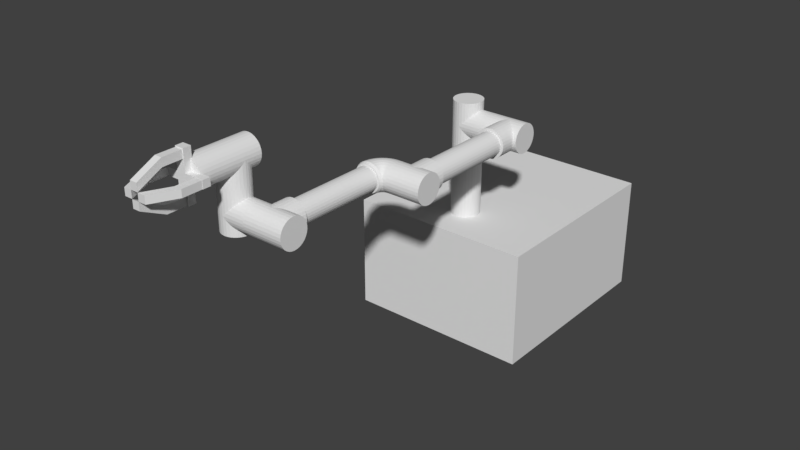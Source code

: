 # Source: robot_2.79.blend  (saved by Blender 2.79.0; exported with 4.5.12 LTS)
import bpy
from mathutils import Matrix  # noqa: F401  (used for matrix-valued properties, if any)

bpy.ops.wm.read_factory_settings(use_empty=True)
scene = bpy.context.scene
scene.name = 'Scene'

# ---- collections
col_collection_1 = bpy.data.collections.new('Collection 1'); scene.collection.children.link(col_collection_1)

# ---- materials (node trees are filled in below, after node groups)
mat_material_001 = bpy.data.materials.new('Material.001')
mat_material_001.alpha_threshold = 0.0
mat_material_001.use_transparent_shadow = False
mat_material_001.specular_color = (0.0, 0.0, 0.0)
mat_material_001.roughness = 0.5

# ---- node groups
ng_auto_smooth = bpy.data.node_groups.new('Auto Smooth', 'GeometryNodeTree')
_s = ng_auto_smooth.interface.new_socket(name='Geometry', in_out='OUTPUT', socket_type='NodeSocketGeometry')
_s = ng_auto_smooth.interface.new_socket(name='Geometry', in_out='INPUT', socket_type='NodeSocketGeometry')
_s = ng_auto_smooth.interface.new_socket(name='Angle', in_out='INPUT', socket_type='NodeSocketFloat')
_s.subtype = 'ANGLE'
_s.min_value = 0.0
_s.max_value = 3.142
ng_auto_smooth.is_modifier = True
_N = ng_auto_smooth.nodes; _L = ng_auto_smooth.links
n0 = _N.new('NodeGroupOutput'); n0.name = 'Group Output'; n0.location = (480, -100)
n1 = _N.new('NodeGroupInput'); n1.name = 'Group Input'; n1.location = (-420, -300)
n2 = _N.new('NodeGroupInput'); n2.name = 'Group Input.001'; n2.location = (-60, -100)
n3 = _N.new('GeometryNodeSetShadeSmooth'); n3.name = 'Set Shade Smooth'; n3.location = (120, -100)
n3.domain = 'EDGE'
n4 = _N.new('GeometryNodeSetShadeSmooth'); n4.name = 'Set Shade Smooth.001'; n4.location = (300, -100)
n5 = _N.new('GeometryNodeInputMeshEdgeAngle'); n5.name = 'Edge Angle'; n5.location = (-420, -220)
n6 = _N.new('GeometryNodeInputEdgeSmooth'); n6.name = 'Is Edge Smooth'; n6.location = (-60, -160)
n7 = _N.new('GeometryNodeInputShadeSmooth'); n7.name = 'Is Face Smooth'; n7.location = (-240, -340)
n8 = _N.new('FunctionNodeBooleanMath'); n8.name = 'Boolean Math'; n8.location = (-60, -220)
n9 = _N.new('FunctionNodeCompare'); n9.name = 'Compare'; n9.location = (-240, -180)
n9.operation = 'LESS_EQUAL'
_L.new(n5.outputs[0], n9.inputs[0])
_L.new(n4.outputs[0], n0.inputs[0])
_L.new(n1.outputs[1], n9.inputs[1])
_L.new(n9.outputs[0], n8.inputs[0])
_L.new(n7.outputs[0], n8.inputs[1])
_L.new(n2.outputs[0], n3.inputs[0])
_L.new(n6.outputs[0], n3.inputs[1])
_L.new(n3.outputs[0], n4.inputs[0])
_L.new(n8.outputs[0], n3.inputs[2])
n0.is_active_output = True

# ---- material node trees

# ---- world
world_world = bpy.data.worlds.new('World'); scene.world = world_world
world_world.color = (0.05088, 0.05088, 0.05088)
world_world.use_sun_shadow = False
world_world.sun_shadow_jitter_overblur = 0.0
world_world.cycles.sampling_method = 'MANUAL'

# ---- meshes
me_cube = bpy.data.meshes.new('Cube')
me_cube.from_pydata([(-0.32, -0.3534, -0.2652), (-0.32, -0.3534, 0.1352), (-0.32, 0.3534, -0.2652), (-0.32, 0.3534, 0.1352), (0.32, -0.3534, -0.2652), (0.32, -0.3534, 0.1352), (0.32, 0.3534, -0.2652), (0.32, 0.3534, 0.1352)], [], [(0, 1, 3, 2), (2, 3, 7, 6), (6, 7, 5, 4), (4, 5, 1, 0), (2, 6, 4, 0), (7, 3, 1, 5)])
me_cube.use_remesh_preserve_volume = False
me_cube.use_remesh_preserve_attributes = False
me_cube.use_mirror_vertex_groups = False
me_cube.update()
me_shape_indexedfaceset_012 = bpy.data.meshes.new('Shape_IndexedFaceSet.012')
me_shape_indexedfaceset_012.from_pydata([(-1.295e-08, 0.05, 0.00296), (9.827e-08, 0.05, 0.4069), (0.0104, 0.04891, 0.00296), (0.0104, 0.04891, 0.4069), (0.02034, 0.04568, 0.00296), (0.02034, 0.04568, 0.4069), (0.02939, 0.04045, 0.00296), (0.02939, 0.04045, 0.4069), (0.03716, 0.03346, 0.00296), (0.03716, 0.03346, 0.4069), (0.0433, 0.025, 0.00296), (0.0433, 0.025, 0.4069), (0.04755, 0.01545, 0.00296), (0.04755, 0.01545, 0.4069), (0.04973, 0.005226, 0.00296), (0.04973, 0.005226, 0.4069), (0.04973, -0.005226, 0.00296), (0.04973, -0.005226, 0.4069), (0.04755, -0.01545, 0.00296), (0.04755, -0.01545, 0.4069), (0.0433, -0.025, 0.00296), (0.0433, -0.025, 0.4069), (0.03716, -0.03346, 0.00296), (0.03716, -0.03346, 0.4069), (0.02939, -0.04045, 0.00296), (0.02939, -0.04045, 0.4069), (0.02034, -0.04568, 0.00296), (0.02034, -0.04568, 0.4069), (0.0104, -0.04891, 0.00296), (0.0104, -0.04891, 0.4069), (1.458e-08, -0.05, 0.00296), (1.258e-07, -0.05, 0.4069), (-0.0104, -0.04891, 0.00296), (-0.0104, -0.04891, 0.4069), (-0.02034, -0.04568, 0.00296), (-0.02034, -0.04568, 0.4069), (-0.02939, -0.04045, 0.00296), (-0.02939, -0.04045, 0.4069), (-0.03716, -0.03346, 0.00296), (-0.03716, -0.03346, 0.4069), (-0.0433, -0.025, 0.00296), (-0.0433, -0.025, 0.4069), (-0.04755, -0.01545, 0.00296), (-0.04755, -0.01545, 0.4069), (-0.04973, -0.005226, 0.00296), (-0.04973, -0.005226, 0.4069), (-0.04973, 0.005226, 0.00296), (-0.04973, 0.005226, 0.4069), (-0.04755, 0.01545, 0.00296), (-0.04755, 0.01545, 0.4069), (-0.0433, 0.025, 0.00296), (-0.0433, 0.025, 0.4069), (-0.03716, 0.03346, 0.00296), (-0.03716, 0.03346, 0.4069), (-0.02939, 0.04045, 0.00296), (-0.02939, 0.04045, 0.4069), (-0.02034, 0.04568, 0.00296), (-0.02034, 0.04568, 0.4069), (-0.0104, 0.04891, 0.00296), (-0.0104, 0.04891, 0.4069), (7.624e-08, 0.05, 0.3269), (0.08013, 0.05, 0.3269), (7.368e-08, 0.04891, 0.3165), (0.08013, 0.04891, 0.3165), (7.183e-08, 0.04568, 0.3066), (0.08013, 0.04568, 0.3066), (7.078e-08, 0.04045, 0.2975), (0.08013, 0.04045, 0.2975), (7.057e-08, 0.03346, 0.2897), (0.08013, 0.03346, 0.2897), (7.12e-08, 0.025, 0.2836), (0.08013, 0.025, 0.2836), (7.266e-08, 0.01545, 0.2793), (0.08013, 0.01545, 0.2793), (7.488e-08, 0.005226, 0.2772), (0.08013, 0.005226, 0.2772), (7.776e-08, -0.005226, 0.2772), (0.08013, -0.005226, 0.2772), (8.117e-08, -0.01545, 0.2793), (0.08013, -0.01545, 0.2793), (8.497e-08, -0.025, 0.2836), (0.08013, -0.025, 0.2836), (8.899e-08, -0.03346, 0.2897), (0.08013, -0.03346, 0.2897), (9.306e-08, -0.04045, 0.2975), (0.08013, -0.04045, 0.2975), (9.699e-08, -0.04568, 0.3066), (0.08013, -0.04568, 0.3066), (1.006e-07, -0.04891, 0.3165), (0.08013, -0.04891, 0.3165), (1.038e-07, -0.05, 0.3269), (0.08013, -0.05, 0.3269), (1.063e-07, -0.04891, 0.3373), (0.08013, -0.04891, 0.3373), (1.082e-07, -0.04568, 0.3472), (0.08013, -0.04568, 0.3472), (1.092e-07, -0.04045, 0.3563), (0.08013, -0.04045, 0.3563), (1.095e-07, -0.03346, 0.364), (0.08013, -0.03346, 0.364), (1.088e-07, -0.025, 0.3702), (0.08013, -0.025, 0.3702), (1.074e-07, -0.01545, 0.3744), (0.08013, -0.01545, 0.3744), (1.051e-07, -0.005226, 0.3766), (0.08013, -0.005226, 0.3766), (1.023e-07, 0.005226, 0.3766), (0.08013, 0.005226, 0.3766), (9.885e-08, 0.01545, 0.3744), (0.08013, 0.01545, 0.3744), (9.505e-08, 0.025, 0.3702), (0.08013, 0.025, 0.3702), (9.103e-08, 0.03346, 0.364), (0.08013, 0.03346, 0.364), (8.697e-08, 0.04045, 0.3563), (0.08013, 0.04045, 0.3563), (8.303e-08, 0.04568, 0.3472), (0.08013, 0.04568, 0.3472), (7.941e-08, 0.04891, 0.3373), (0.08013, 0.04891, 0.3373)], [], [(0, 1, 3, 2), (2, 3, 5, 4), (4, 5, 7, 6), (6, 7, 9, 8), (8, 9, 11, 10), (10, 11, 13, 12), (12, 13, 15, 14), (14, 15, 17, 16), (16, 17, 19, 18), (18, 19, 21, 20), (20, 21, 23, 22), (22, 23, 25, 24), (24, 25, 27, 26), (26, 27, 29, 28), (28, 29, 31, 30), (30, 31, 33, 32), (32, 33, 35, 34), (34, 35, 37, 36), (36, 37, 39, 38), (38, 39, 41, 40), (40, 41, 43, 42), (42, 43, 45, 44), (44, 45, 47, 46), (46, 47, 49, 48), (48, 49, 51, 50), (50, 51, 53, 52), (52, 53, 55, 54), (54, 55, 57, 56), (3, 1, 59, 57, 55, 53, 51, 49, 47, 45, 43, 41, 39, 37, 35, 33, 31, 29, 27, 25, 23, 21, 19, 17, 15, 13, 11, 9, 7, 5), (56, 57, 59, 58), (58, 59, 1, 0), (0, 2, 4, 6, 8, 10, 12, 14, 16, 18, 20, 22, 24, 26, 28, 30, 32, 34, 36, 38, 40, 42, 44, 46, 48, 50, 52, 54, 56, 58), (60, 61, 63, 62), (62, 63, 65, 64), (64, 65, 67, 66), (66, 67, 69, 68), (68, 69, 71, 70), (70, 71, 73, 72), (72, 73, 75, 74), (74, 75, 77, 76), (76, 77, 79, 78), (78, 79, 81, 80), (80, 81, 83, 82), (82, 83, 85, 84), (84, 85, 87, 86), (86, 87, 89, 88), (88, 89, 91, 90), (90, 91, 93, 92), (92, 93, 95, 94), (94, 95, 97, 96), (96, 97, 99, 98), (98, 99, 101, 100), (100, 101, 103, 102), (102, 103, 105, 104), (104, 105, 107, 106), (106, 107, 109, 108), (108, 109, 111, 110), (110, 111, 113, 112), (112, 113, 115, 114), (114, 115, 117, 116), (63, 61, 119, 117, 115, 113, 111, 109, 107, 105, 103, 101, 99, 97, 95, 93, 91, 89, 87, 85, 83, 81, 79, 77, 75, 73, 71, 69, 67, 65), (116, 117, 119, 118), (118, 119, 61, 60), (60, 62, 64, 66, 68, 70, 72, 74, 76, 78, 80, 82, 84, 86, 88, 90, 92, 94, 96, 98, 100, 102, 104, 106, 108, 110, 112, 114, 116, 118)])
me_shape_indexedfaceset_012.materials.append(mat_material_001)
me_shape_indexedfaceset_012.use_remesh_preserve_volume = False
me_shape_indexedfaceset_012.use_remesh_preserve_attributes = False
me_shape_indexedfaceset_012.use_mirror_vertex_groups = False
me_shape_indexedfaceset_012.update()
me_shape_indexedfaceset_013 = bpy.data.meshes.new('Shape_IndexedFaceSet.013')
me_shape_indexedfaceset_013.from_pydata([(-1.377e-08, -1.896e-15, -0.05), (0.14, 3.855e-08, -0.05), (-1.06e-08, -0.0104, -0.04891), (0.14, -0.0104, -0.04891), (-6.978e-09, -0.02034, -0.04568), (0.14, -0.02034, -0.04568), (-3.046e-09, -0.02939, -0.04045), (0.14, -0.02939, -0.04045), (1.019e-09, -0.03716, -0.03346), (0.14, -0.03716, -0.03346), (5.039e-09, -0.0433, -0.025), (0.14, -0.0433, -0.025), (8.84e-09, -0.04755, -0.01545), (0.14, -0.04755, -0.01545), (1.225e-08, -0.04973, -0.005226), (0.14, -0.04973, -0.005226), (1.513e-08, -0.04973, 0.005226), (0.14, -0.04973, 0.005226), (1.735e-08, -0.04755, 0.01545), (0.14, -0.04755, 0.01545), (1.881e-08, -0.0433, 0.025), (0.14, -0.0433, 0.025), (1.944e-08, -0.03716, 0.03346), (0.14, -0.03716, 0.03346), (1.923e-08, -0.02939, 0.04045), (0.14, -0.02939, 0.04045), (1.818e-08, -0.02034, 0.04568), (0.14, -0.02034, 0.04568), (1.633e-08, -0.0104, 0.04891), (0.14, -0.0104, 0.04891), (1.377e-08, 1.896e-15, 0.05), (0.14, 3.855e-08, 0.05), (1.06e-08, 0.0104, 0.04891), (0.14, 0.0104, 0.04891), (6.978e-09, 0.02034, 0.04568), (0.14, 0.02034, 0.04568), (3.046e-09, 0.02939, 0.04045), (0.14, 0.02939, 0.04045), (-1.019e-09, 0.03716, 0.03346), (0.14, 0.03716, 0.03346), (-5.039e-09, 0.0433, 0.025), (0.14, 0.0433, 0.025), (-8.84e-09, 0.04755, 0.01545), (0.14, 0.04755, 0.01545), (-1.225e-08, 0.04973, 0.005226), (0.14, 0.04973, 0.005226), (-1.513e-08, 0.04973, -0.005226), (0.14, 0.04973, -0.005226), (-1.735e-08, 0.04755, -0.01545), (0.14, 0.04755, -0.01545), (-1.881e-08, 0.0433, -0.025), (0.14, 0.0433, -0.025), (-1.944e-08, 0.03716, -0.03346), (0.14, 0.03716, -0.03346), (-1.923e-08, 0.02939, -0.04045), (0.14, 0.02939, -0.04045), (-1.818e-08, 0.02034, -0.04568), (0.14, 0.02034, -0.04568), (-1.633e-08, 0.0104, -0.04891), (0.14, 0.0104, -0.04891), (0.08, 2.203e-08, -0.05), (0.08, -0.102, -0.04089), (0.0696, 1.917e-08, -0.04891), (0.0715, -0.102, -0.04), (0.05966, 1.643e-08, -0.04568), (0.06337, -0.102, -0.03735), (0.05061, 1.394e-08, -0.04045), (0.05597, -0.102, -0.03308), (0.04284, 1.18e-08, -0.03346), (0.04961, -0.102, -0.02736), (0.0367, 1.011e-08, -0.025), (0.04459, -0.102, -0.02044), (0.03245, 8.935e-09, -0.01545), (0.04111, -0.102, -0.01264), (0.03027, 8.336e-09, -0.005226), (0.03934, -0.102, -0.004274), (0.03027, 8.336e-09, 0.005226), (0.03934, -0.102, 0.004274), (0.03245, 8.935e-09, 0.01545), (0.04111, -0.102, 0.01263), (0.0367, 1.011e-08, 0.025), (0.04459, -0.102, 0.02044), (0.04284, 1.18e-08, 0.03346), (0.04961, -0.102, 0.02736), (0.05061, 1.394e-08, 0.04045), (0.05597, -0.102, 0.03308), (0.05966, 1.643e-08, 0.04568), (0.06337, -0.102, 0.03735), (0.0696, 1.917e-08, 0.04891), (0.0715, -0.102, 0.03999), (0.08, 2.203e-08, 0.05), (0.08, -0.102, 0.04089), (0.0904, 2.489e-08, 0.04891), (0.0885, -0.102, 0.03999), (0.1003, 2.763e-08, 0.04568), (0.09663, -0.102, 0.03735), (0.1094, 3.012e-08, 0.04045), (0.104, -0.102, 0.03308), (0.1172, 3.226e-08, 0.03346), (0.1104, -0.102, 0.02736), (0.1233, 3.395e-08, 0.025), (0.1154, -0.102, 0.02044), (0.1276, 3.512e-08, 0.01545), (0.1189, -0.102, 0.01263), (0.1297, 3.572e-08, 0.005226), (0.1207, -0.102, 0.004274), (0.1297, 3.572e-08, -0.005226), (0.1207, -0.102, -0.004274), (0.1276, 3.512e-08, -0.01545), (0.1189, -0.102, -0.01264), (0.1233, 3.395e-08, -0.025), (0.1154, -0.102, -0.02044), (0.1172, 3.226e-08, -0.03346), (0.1104, -0.102, -0.02736), (0.1094, 3.012e-08, -0.04045), (0.104, -0.102, -0.03308), (0.1003, 2.763e-08, -0.04568), (0.09663, -0.102, -0.03735), (0.0904, 2.489e-08, -0.04891), (0.0885, -0.102, -0.04), (0.0696, -0.102, -0.04891), (0.08, -0.102, -0.05), (0.05966, -0.102, -0.04568), (0.05061, -0.102, -0.04045), (0.04284, -0.102, -0.03346), (0.0367, -0.102, -0.025), (0.03245, -0.102, -0.01545), (0.03027, -0.102, -0.005226), (0.03027, -0.102, 0.005226), (0.03245, -0.102, 0.01545), (0.0367, -0.102, 0.025), (0.04284, -0.102, 0.03346), (0.05061, -0.102, 0.04045), (0.05966, -0.102, 0.04568), (0.0696, -0.102, 0.04891), (0.08, -0.102, 0.05), (0.0904, -0.102, 0.04891), (0.1003, -0.102, 0.04568), (0.1094, -0.102, 0.04045), (0.1172, -0.102, 0.03346), (0.1233, -0.102, 0.025), (0.1276, -0.102, 0.01545), (0.1297, -0.102, 0.005226), (0.1297, -0.102, -0.005226), (0.1276, -0.102, -0.01545), (0.1233, -0.102, -0.025), (0.1172, -0.102, -0.03346), (0.1094, -0.102, -0.04045), (0.1003, -0.102, -0.04568), (0.0904, -0.102, -0.04891), (0.0715, -0.402, -0.04), (0.08, -0.402, -0.04089), (0.06337, -0.402, -0.03735), (0.05597, -0.402, -0.03308), (0.04961, -0.402, -0.02736), (0.04459, -0.402, -0.02044), (0.04111, -0.402, -0.01264), (0.03934, -0.402, -0.004274), (0.03934, -0.402, 0.004274), (0.04111, -0.402, 0.01263), (0.04459, -0.402, 0.02044), (0.04961, -0.402, 0.02736), (0.05597, -0.402, 0.03308), (0.06337, -0.402, 0.03735), (0.0715, -0.402, 0.03999), (0.08, -0.402, 0.04089), (0.0885, -0.402, 0.03999), (0.09663, -0.402, 0.03735), (0.104, -0.402, 0.03308), (0.1104, -0.402, 0.02736), (0.1154, -0.402, 0.02044), (0.1189, -0.402, 0.01263), (0.1207, -0.402, 0.004274), (0.1207, -0.402, -0.004274), (0.1189, -0.402, -0.01264), (0.1154, -0.402, -0.02044), (0.1104, -0.402, -0.02736), (0.104, -0.402, -0.03308), (0.09663, -0.402, -0.03735), (0.0885, -0.402, -0.04)], [], [(0, 1, 3, 2), (2, 3, 5, 4), (4, 5, 7, 6), (6, 7, 9, 8), (8, 9, 11, 10), (10, 11, 13, 12), (12, 13, 15, 14), (14, 15, 17, 16), (16, 17, 19, 18), (18, 19, 21, 20), (20, 21, 23, 22), (22, 23, 25, 24), (24, 25, 27, 26), (26, 27, 29, 28), (28, 29, 31, 30), (30, 31, 33, 32), (32, 33, 35, 34), (34, 35, 37, 36), (36, 37, 39, 38), (38, 39, 41, 40), (40, 41, 43, 42), (42, 43, 45, 44), (44, 45, 47, 46), (46, 47, 49, 48), (48, 49, 51, 50), (50, 51, 53, 52), (52, 53, 55, 54), (54, 55, 57, 56), (3, 1, 59, 57, 55, 53, 51, 49, 47, 45, 43, 41, 39, 37, 35, 33, 31, 29, 27, 25, 23, 21, 19, 17, 15, 13, 11, 9, 7, 5), (56, 57, 59, 58), (58, 59, 1, 0), (0, 2, 4, 6, 8, 10, 12, 14, 16, 18, 20, 22, 24, 26, 28, 30, 32, 34, 36, 38, 40, 42, 44, 46, 48, 50, 52, 54, 56, 58), (60, 121, 120, 62), (62, 120, 122, 64), (64, 122, 123, 66), (66, 123, 124, 68), (68, 124, 125, 70), (70, 125, 126, 72), (72, 126, 127, 74), (74, 127, 128, 76), (76, 128, 129, 78), (78, 129, 130, 80), (80, 130, 131, 82), (82, 131, 132, 84), (84, 132, 133, 86), (86, 133, 134, 88), (88, 134, 135, 90), (90, 135, 136, 92), (92, 136, 137, 94), (94, 137, 138, 96), (96, 138, 139, 98), (98, 139, 140, 100), (100, 140, 141, 102), (102, 141, 142, 104), (104, 142, 143, 106), (106, 143, 144, 108), (108, 144, 145, 110), (110, 145, 146, 112), (112, 146, 147, 114), (114, 147, 148, 116), (63, 61, 151, 150), (116, 148, 149, 118), (118, 149, 121, 60), (60, 62, 64, 66, 68, 70, 72, 74, 76, 78, 80, 82, 84, 86, 88, 90, 92, 94, 96, 98, 100, 102, 104, 106, 108, 110, 112, 114, 116, 118), (61, 63, 120, 121), (63, 65, 122, 120), (65, 67, 123, 122), (67, 69, 124, 123), (69, 71, 125, 124), (71, 73, 126, 125), (73, 75, 127, 126), (75, 77, 128, 127), (77, 79, 129, 128), (79, 81, 130, 129), (81, 83, 131, 130), (83, 85, 132, 131), (85, 87, 133, 132), (87, 89, 134, 133), (89, 91, 135, 134), (91, 93, 136, 135), (93, 95, 137, 136), (95, 97, 138, 137), (97, 99, 139, 138), (99, 101, 140, 139), (101, 103, 141, 140), (103, 105, 142, 141), (105, 107, 143, 142), (107, 109, 144, 143), (109, 111, 145, 144), (111, 113, 146, 145), (113, 115, 147, 146), (115, 117, 148, 147), (117, 119, 149, 148), (119, 61, 121, 149), (150, 151, 179, 178, 177, 176, 175, 174, 173, 172, 171, 170, 169, 168, 167, 166, 165, 164, 163, 162, 161, 160, 159, 158, 157, 156, 155, 154, 153, 152), (117, 115, 177, 178), (91, 89, 164, 165), (65, 63, 150, 152), (119, 117, 178, 179), (93, 91, 165, 166), (67, 65, 152, 153), (61, 119, 179, 151), (95, 93, 166, 167), (69, 67, 153, 154), (97, 95, 167, 168), (71, 69, 154, 155), (99, 97, 168, 169), (73, 71, 155, 156), (101, 99, 169, 170), (75, 73, 156, 157), (103, 101, 170, 171), (77, 75, 157, 158), (105, 103, 171, 172), (79, 77, 158, 159), (107, 105, 172, 173), (81, 79, 159, 160), (109, 107, 173, 174), (83, 81, 160, 161), (111, 109, 174, 175), (85, 83, 161, 162), (113, 111, 175, 176), (87, 85, 162, 163), (115, 113, 176, 177), (89, 87, 163, 164)])
me_shape_indexedfaceset_013.materials.append(mat_material_001)
me_shape_indexedfaceset_013.use_remesh_preserve_volume = False
me_shape_indexedfaceset_013.use_remesh_preserve_attributes = False
me_shape_indexedfaceset_013.use_mirror_vertex_groups = False
me_shape_indexedfaceset_013.update()
me_shape_indexedfaceset_014 = bpy.data.meshes.new('Shape_IndexedFaceSet.014')
me_shape_indexedfaceset_014.from_pydata([(0.06018, -0.08012, -0.05), (-0.05791, -0.08013, -0.05), (0.06018, -0.06973, -0.04891), (-0.05791, -0.06973, -0.04891), (0.06018, -0.05979, -0.04568), (-0.05791, -0.05979, -0.04568), (0.06018, -0.05074, -0.04045), (-0.05791, -0.05074, -0.04045), (0.06018, -0.04297, -0.03346), (-0.05791, -0.04297, -0.03346), (0.06018, -0.03682, -0.025), (-0.05791, -0.03682, -0.025), (0.06018, -0.03257, -0.01545), (-0.05791, -0.03257, -0.01545), (0.06018, -0.0304, -0.005226), (-0.05791, -0.0304, -0.005226), (0.06018, -0.0304, 0.005226), (-0.05791, -0.0304, 0.005226), (0.06018, -0.03257, 0.01545), (-0.05791, -0.03257, 0.01545), (0.06018, -0.03682, 0.025), (-0.05791, -0.03682, 0.025), (0.06018, -0.04297, 0.03346), (-0.05791, -0.04297, 0.03346), (0.06018, -0.05074, 0.04045), (-0.05791, -0.05074, 0.04045), (0.06018, -0.05979, 0.04568), (-0.05791, -0.05979, 0.04568), (0.06018, -0.06973, 0.04891), (-0.05791, -0.06973, 0.04891), (0.06018, -0.08012, 0.05), (-0.05791, -0.08013, 0.05), (0.06018, -0.09052, 0.04891), (-0.05791, -0.09052, 0.04891), (0.06018, -0.1005, 0.04568), (-0.05791, -0.1005, 0.04568), (0.06018, -0.1095, 0.04045), (-0.05791, -0.1095, 0.04045), (0.06018, -0.1173, 0.03346), (-0.05791, -0.1173, 0.03346), (0.06018, -0.1234, 0.025), (-0.05791, -0.1234, 0.025), (0.06018, -0.1277, 0.01545), (-0.05791, -0.1277, 0.01545), (0.06018, -0.1299, 0.005226), (-0.05791, -0.1299, 0.005226), (0.06018, -0.1299, -0.005226), (-0.05791, -0.1299, -0.005226), (0.06018, -0.1277, -0.01545), (-0.05791, -0.1277, -0.01545), (0.06018, -0.1234, -0.025), (-0.05791, -0.1234, -0.025), (0.06018, -0.1173, -0.03346), (-0.05791, -0.1173, -0.03346), (0.06018, -0.1095, -0.04045), (-0.05791, -0.1095, -0.04045), (0.06018, -0.1005, -0.04568), (-0.05791, -0.1005, -0.04568), (0.06018, -0.09052, -0.04891), (-0.05791, -0.09052, -0.04891), (8.295e-09, -0.08013, -0.05), (-1.377e-08, -1.896e-15, -0.05), (0.0104, -0.08013, -0.04891), (0.0104, 2.863e-09, -0.04891), (0.02034, -0.08012, -0.04568), (0.02034, 5.6e-09, -0.04568), (0.02939, -0.08012, -0.04045), (0.02939, 8.092e-09, -0.04045), (0.03716, -0.08012, -0.03346), (0.03716, 1.023e-08, -0.03346), (0.0433, -0.08012, -0.025), (0.0433, 1.192e-08, -0.025), (0.04755, -0.08012, -0.01545), (0.04755, 1.309e-08, -0.01545), (0.04973, -0.08012, -0.005226), (0.04973, 1.369e-08, -0.005226), (0.04973, -0.08012, 0.005226), (0.04973, 1.369e-08, 0.005226), (0.04755, -0.08012, 0.01545), (0.04755, 1.309e-08, 0.01545), (0.0433, -0.08012, 0.025), (0.0433, 1.192e-08, 0.025), (0.03716, -0.08012, 0.03346), (0.03716, 1.023e-08, 0.03346), (0.02939, -0.08012, 0.04045), (0.02939, 8.092e-09, 0.04045), (0.02034, -0.08012, 0.04568), (0.02034, 5.6e-09, 0.04568), (0.0104, -0.08013, 0.04891), (0.0104, 2.863e-09, 0.04891), (3.583e-08, -0.08013, 0.05), (1.377e-08, 1.896e-15, 0.05), (-0.0104, -0.08013, 0.04891), (-0.0104, -2.863e-09, 0.04891), (-0.02034, -0.08013, 0.04568), (-0.02034, -5.6e-09, 0.04568), (-0.02939, -0.08013, 0.04045), (-0.02939, -8.092e-09, 0.04045), (-0.03716, -0.08013, 0.03346), (-0.03716, -1.023e-08, 0.03346), (-0.0433, -0.08013, 0.025), (-0.0433, -1.192e-08, 0.025), (-0.04755, -0.08013, 0.01545), (-0.04755, -1.309e-08, 0.01545), (-0.04973, -0.08013, 0.005226), (-0.04973, -1.369e-08, 0.005226), (-0.04973, -0.08013, -0.005226), (-0.04973, -1.369e-08, -0.005226), (-0.04755, -0.08013, -0.01545), (-0.04755, -1.309e-08, -0.01545), (-0.0433, -0.08013, -0.025), (-0.0433, -1.192e-08, -0.025), (-0.03716, -0.08013, -0.03346), (-0.03716, -1.023e-08, -0.03346), (-0.02939, -0.08013, -0.04045), (-0.02939, -8.092e-09, -0.04045), (-0.02034, -0.08013, -0.04568), (-0.02034, -5.6e-09, -0.04568), (-0.0104, -0.08013, -0.04891), (-0.0104, -2.863e-09, -0.04891)], [], [(0, 1, 3, 2), (2, 3, 5, 4), (4, 5, 7, 6), (6, 7, 9, 8), (8, 9, 11, 10), (10, 11, 13, 12), (12, 13, 15, 14), (14, 15, 17, 16), (16, 17, 19, 18), (18, 19, 21, 20), (20, 21, 23, 22), (22, 23, 25, 24), (24, 25, 27, 26), (26, 27, 29, 28), (28, 29, 31, 30), (30, 31, 33, 32), (32, 33, 35, 34), (34, 35, 37, 36), (36, 37, 39, 38), (38, 39, 41, 40), (40, 41, 43, 42), (42, 43, 45, 44), (44, 45, 47, 46), (46, 47, 49, 48), (48, 49, 51, 50), (50, 51, 53, 52), (52, 53, 55, 54), (54, 55, 57, 56), (3, 1, 59, 57, 55, 53, 51, 49, 47, 45, 43, 41, 39, 37, 35, 33, 31, 29, 27, 25, 23, 21, 19, 17, 15, 13, 11, 9, 7, 5), (56, 57, 59, 58), (58, 59, 1, 0), (0, 2, 4, 6, 8, 10, 12, 14, 16, 18, 20, 22, 24, 26, 28, 30, 32, 34, 36, 38, 40, 42, 44, 46, 48, 50, 52, 54, 56, 58), (60, 61, 63, 62), (62, 63, 65, 64), (64, 65, 67, 66), (66, 67, 69, 68), (68, 69, 71, 70), (70, 71, 73, 72), (72, 73, 75, 74), (74, 75, 77, 76), (76, 77, 79, 78), (78, 79, 81, 80), (80, 81, 83, 82), (82, 83, 85, 84), (84, 85, 87, 86), (86, 87, 89, 88), (88, 89, 91, 90), (90, 91, 93, 92), (92, 93, 95, 94), (94, 95, 97, 96), (96, 97, 99, 98), (98, 99, 101, 100), (100, 101, 103, 102), (102, 103, 105, 104), (104, 105, 107, 106), (106, 107, 109, 108), (108, 109, 111, 110), (110, 111, 113, 112), (112, 113, 115, 114), (114, 115, 117, 116), (63, 61, 119, 117, 115, 113, 111, 109, 107, 105, 103, 101, 99, 97, 95, 93, 91, 89, 87, 85, 83, 81, 79, 77, 75, 73, 71, 69, 67, 65), (116, 117, 119, 118), (118, 119, 61, 60), (60, 62, 64, 66, 68, 70, 72, 74, 76, 78, 80, 82, 84, 86, 88, 90, 92, 94, 96, 98, 100, 102, 104, 106, 108, 110, 112, 114, 116, 118)])
me_shape_indexedfaceset_014.materials.append(mat_material_001)
me_shape_indexedfaceset_014.use_remesh_preserve_volume = False
me_shape_indexedfaceset_014.use_remesh_preserve_attributes = False
me_shape_indexedfaceset_014.use_mirror_vertex_groups = False
me_shape_indexedfaceset_014.update()
me_shape_indexedfaceset_015 = bpy.data.meshes.new('Shape_IndexedFaceSet.015')
me_shape_indexedfaceset_015.from_pydata([(-0.01267, 0.05, 3.488e-09), (-1.377e-08, 0.05, 1.896e-15), (-0.01267, 0.04891, -0.0104), (-1.633e-08, 0.04891, -0.0104), (-0.01267, 0.04568, -0.02034), (-1.818e-08, 0.04568, -0.02034), (-0.01267, 0.04045, -0.02939), (-1.923e-08, 0.04045, -0.02939), (-0.01267, 0.03346, -0.03716), (-1.944e-08, 0.03346, -0.03716), (-0.01267, 0.025, -0.0433), (-1.881e-08, 0.025, -0.0433), (-0.01267, 0.01545, -0.04755), (-1.735e-08, 0.01545, -0.04755), (-0.01267, 0.005226, -0.04973), (-1.513e-08, 0.005226, -0.04973), (-0.01267, -0.005226, -0.04973), (-1.225e-08, -0.005226, -0.04973), (-0.01267, -0.01545, -0.04755), (-8.84e-09, -0.01545, -0.04755), (-0.01267, -0.025, -0.0433), (-5.039e-09, -0.025, -0.0433), (-0.01267, -0.03346, -0.03716), (-1.019e-09, -0.03346, -0.03716), (-0.01267, -0.04045, -0.02939), (3.046e-09, -0.04045, -0.02939), (-0.01267, -0.04568, -0.02034), (6.978e-09, -0.04568, -0.02034), (-0.01267, -0.04891, -0.0104), (1.06e-08, -0.04891, -0.0104), (-0.01267, -0.05, 3.488e-09), (1.377e-08, -0.05, -1.896e-15), (-0.01267, -0.04891, 0.0104), (1.633e-08, -0.04891, 0.0104), (-0.01267, -0.04568, 0.02034), (1.818e-08, -0.04568, 0.02034), (-0.01267, -0.04045, 0.02939), (1.923e-08, -0.04045, 0.02939), (-0.01267, -0.03346, 0.03716), (1.944e-08, -0.03346, 0.03716), (-0.01267, -0.025, 0.0433), (1.881e-08, -0.025, 0.0433), (-0.01267, -0.01545, 0.04755), (1.735e-08, -0.01545, 0.04755), (-0.01267, -0.005226, 0.04973), (1.513e-08, -0.005226, 0.04973), (-0.01267, 0.005226, 0.04973), (1.225e-08, 0.005226, 0.04973), (-0.01267, 0.01545, 0.04755), (8.84e-09, 0.01545, 0.04755), (-0.01267, 0.025, 0.0433), (5.039e-09, 0.025, 0.0433), (-0.01267, 0.03346, 0.03716), (1.019e-09, 0.03346, 0.03716), (-0.01267, 0.04045, 0.02939), (-3.046e-09, 0.04045, 0.02939), (-0.01267, 0.04568, 0.02034), (-6.978e-09, 0.04568, 0.02034), (-0.01267, 0.04891, 0.0104), (-1.06e-08, 0.04891, 0.0104), (-0.02572, 0.04914, 7.082e-09), (-0.02558, 0.04806, -0.0104), (-0.02516, 0.04486, -0.02034), (-0.02447, 0.03968, -0.02939), (-0.02356, 0.03274, -0.03716), (-0.02246, 0.02436, -0.0433), (-0.02121, 0.01489, -0.04755), (-0.01988, 0.004754, -0.04973), (-0.01851, -0.005609, -0.04973), (-0.01718, -0.01575, -0.04755), (-0.01593, -0.02521, -0.0433), (-0.01483, -0.0336, -0.03716), (-0.01391, -0.04053, -0.02939), (-0.01323, -0.04571, -0.02034), (-0.01281, -0.04892, -0.0104), (-0.01267, -0.05, 3.488e-09), (-0.01281, -0.04892, 0.0104), (-0.01323, -0.04571, 0.02034), (-0.01391, -0.04053, 0.02939), (-0.01483, -0.0336, 0.03716), (-0.01593, -0.02521, 0.0433), (-0.01718, -0.01575, 0.04755), (-0.01851, -0.005609, 0.04973), (-0.01988, 0.004754, 0.04973), (-0.02121, 0.01489, 0.04755), (-0.02246, 0.02436, 0.0433), (-0.02356, 0.03274, 0.03716), (-0.02447, 0.03968, 0.02939), (-0.02516, 0.04486, 0.02034), (-0.02558, 0.04806, 0.0104), (-0.03855, 0.04659, 1.062e-08), (-0.03827, 0.04554, -0.0104), (-0.03743, 0.04242, -0.02034), (-0.03608, 0.03737, -0.02939), (-0.03427, 0.03061, -0.03716), (-0.03208, 0.02244, -0.0433), (-0.02961, 0.01322, -0.04755), (-0.02696, 0.003345, -0.04973), (-0.02426, -0.006752, -0.04973), (-0.02161, -0.01663, -0.04755), (-0.01914, -0.02585, -0.0433), (-0.01695, -0.03402, -0.03716), (-0.01514, -0.04078, -0.02939), (-0.01379, -0.04583, -0.02034), (-0.01295, -0.04895, -0.0104), (-0.01267, -0.05, 3.488e-09), (-0.01295, -0.04895, 0.0104), (-0.01379, -0.04583, 0.02034), (-0.01514, -0.04078, 0.02939), (-0.01695, -0.03402, 0.03716), (-0.01914, -0.02585, 0.0433), (-0.02161, -0.01663, 0.04755), (-0.02426, -0.006752, 0.04973), (-0.02696, 0.003345, 0.04973), (-0.02961, 0.01322, 0.04755), (-0.03208, 0.02244, 0.0433), (-0.03427, 0.03061, 0.03716), (-0.03608, 0.03737, 0.02939), (-0.03743, 0.04242, 0.02034), (-0.03827, 0.04554, 0.0104), (-0.05094, 0.04239, 1.403e-08), (-0.05052, 0.04138, -0.0104), (-0.04928, 0.03839, -0.02034), (-0.04728, 0.03357, -0.02939), (-0.04461, 0.0271, -0.03716), (-0.04137, 0.01929, -0.0433), (-0.03772, 0.01047, -0.04755), (-0.0338, 0.001023, -0.04973), (-0.0298, -0.008635, -0.04973), (-0.02589, -0.01808, -0.04755), (-0.02224, -0.0269, -0.0433), (-0.019, -0.03472, -0.03716), (-0.01632, -0.04118, -0.02939), (-0.01432, -0.04601, -0.02034), (-0.01309, -0.04899, -0.0104), (-0.01267, -0.05, 3.488e-09), (-0.01309, -0.04899, 0.0104), (-0.01432, -0.04601, 0.02034), (-0.01632, -0.04118, 0.02939), (-0.019, -0.03472, 0.03716), (-0.02223, -0.0269, 0.0433), (-0.02589, -0.01808, 0.04755), (-0.0298, -0.008635, 0.04973), (-0.0338, 0.001023, 0.04973), (-0.03771, 0.01047, 0.04755), (-0.04137, 0.01929, 0.0433), (-0.0446, 0.0271, 0.03716), (-0.04728, 0.03357, 0.02939), (-0.04928, 0.03839, 0.02034), (-0.05052, 0.04138, 0.0104), (-0.06267, 0.0366, 1.726e-08), (-0.06212, 0.03566, -0.0104), (-0.06051, 0.03286, -0.02034), (-0.05789, 0.02833, -0.02939), (-0.0544, 0.02228, -0.03716), (-0.05017, 0.01495, -0.0433), (-0.04539, 0.006682, -0.04755), (-0.04028, -0.002172, -0.04973), (-0.03506, -0.01123, -0.04973), (-0.02994, -0.02008, -0.04755), (-0.02517, -0.02835, -0.0433), (-0.02094, -0.03567, -0.03716), (-0.01744, -0.04173, -0.02939), (-0.01483, -0.04626, -0.02034), (-0.01321, -0.04905, -0.0104), (-0.01267, -0.05, 3.488e-09), (-0.01321, -0.04905, 0.0104), (-0.01483, -0.04626, 0.02034), (-0.01744, -0.04173, 0.02939), (-0.02094, -0.03567, 0.03716), (-0.02517, -0.02835, 0.0433), (-0.02994, -0.02008, 0.04755), (-0.03505, -0.01123, 0.04973), (-0.04028, -0.002172, 0.04973), (-0.04539, 0.006682, 0.04755), (-0.05017, 0.01495, 0.0433), (-0.0544, 0.02228, 0.03716), (-0.05789, 0.02833, 0.02939), (-0.06051, 0.03286, 0.02034), (-0.06212, 0.03566, 0.0104), (-0.07354, 0.02933, 2.025e-08), (-0.07288, 0.02847, -0.0104), (-0.07091, 0.02591, -0.02034), (-0.06773, 0.02176, -0.02939), (-0.06347, 0.01621, -0.03716), (-0.05833, 0.009502, -0.0433), (-0.05251, 0.001926, -0.04755), (-0.04629, -0.006186, -0.04973), (-0.03992, -0.01448, -0.04973), (-0.0337, -0.02259, -0.04755), (-0.02789, -0.03017, -0.0433), (-0.02274, -0.03688, -0.03716), (-0.01848, -0.04242, -0.02939), (-0.0153, -0.04657, -0.02034), (-0.01333, -0.04913, -0.0104), (-0.01267, -0.05, 3.488e-09), (-0.01333, -0.04913, 0.0104), (-0.0153, -0.04657, 0.02034), (-0.01848, -0.04242, 0.02939), (-0.02274, -0.03688, 0.03716), (-0.02789, -0.03017, 0.0433), (-0.0337, -0.02259, 0.04755), (-0.03992, -0.01448, 0.04973), (-0.04629, -0.006186, 0.04973), (-0.05251, 0.001926, 0.04755), (-0.05832, 0.009502, 0.0433), (-0.06347, 0.01621, 0.03716), (-0.06773, 0.02176, 0.02939), (-0.07091, 0.02591, 0.02034), (-0.07288, 0.02847, 0.0104), (-0.08338, 0.02071, 2.296e-08), (-0.08261, 0.01994, -0.0104), (-0.08032, 0.01765, -0.02034), (-0.07663, 0.01396, -0.02939), (-0.07168, 0.009013, -0.03716), (-0.0657, 0.003033, -0.0433), (-0.05895, -0.003719, -0.04755), (-0.05172, -0.01095, -0.04973), (-0.04433, -0.01834, -0.04973), (-0.0371, -0.02557, -0.04755), (-0.03035, -0.03232, -0.0433), (-0.02437, -0.0383, -0.03716), (-0.01942, -0.04325, -0.02939), (-0.01572, -0.04694, -0.02034), (-0.01344, -0.04923, -0.0104), (-0.01267, -0.05, 3.488e-09), (-0.01344, -0.04923, 0.0104), (-0.01572, -0.04694, 0.02034), (-0.01942, -0.04325, 0.02939), (-0.02437, -0.0383, 0.03716), (-0.03035, -0.03232, 0.0433), (-0.0371, -0.02557, 0.04755), (-0.04433, -0.01834, 0.04973), (-0.05172, -0.01095, 0.04973), (-0.05895, -0.003719, 0.04755), (-0.0657, 0.003033, 0.0433), (-0.07168, 0.009013, 0.03716), (-0.07663, 0.01396, 0.02939), (-0.08032, 0.01765, 0.02034), (-0.08261, 0.01994, 0.0104), (-0.092, 0.01088, 2.533e-08), (-0.09114, 0.01021, -0.0104), (-0.08857, 0.008245, -0.02034), (-0.08443, 0.005063, -0.02939), (-0.07888, 0.000805, -0.03716), (-0.07217, -0.004343, -0.0433), (-0.06459, -0.01016, -0.04755), (-0.05648, -0.01638, -0.04973), (-0.04819, -0.02274, -0.04973), (-0.04008, -0.02897, -0.04755), (-0.0325, -0.03478, -0.0433), (-0.02579, -0.03993, -0.03716), (-0.02024, -0.04419, -0.02939), (-0.0161, -0.04737, -0.02034), (-0.01353, -0.04934, -0.0104), (-0.01267, -0.05, 3.488e-09), (-0.01353, -0.04934, 0.0104), (-0.0161, -0.04737, 0.02034), (-0.02024, -0.04419, 0.02939), (-0.02579, -0.03993, 0.03716), (-0.0325, -0.03478, 0.0433), (-0.04008, -0.02897, 0.04755), (-0.04819, -0.02274, 0.04973), (-0.05648, -0.01638, 0.04973), (-0.06459, -0.01016, 0.04755), (-0.07217, -0.004343, 0.0433), (-0.07888, 0.000805, 0.03716), (-0.08443, 0.005063, 0.02939), (-0.08857, 0.008245, 0.02034), (-0.09114, 0.01021, 0.0104), (-0.09927, -2.733e-08, 2.733e-08), (-0.09832, -0.000546, -0.0104), (-0.09553, -0.002161, -0.02034), (-0.091, -0.004774, -0.02939), (-0.08494, -0.008272, -0.03716), (-0.07762, -0.0125, -0.0433), (-0.06935, -0.01727, -0.04755), (-0.0605, -0.02239, -0.04973), (-0.05144, -0.02761, -0.04973), (-0.04259, -0.03273, -0.04755), (-0.03432, -0.0375, -0.0433), (-0.02699, -0.04173, -0.03716), (-0.02094, -0.04523, -0.02939), (-0.01641, -0.04784, -0.02034), (-0.01361, -0.04945, -0.0104), (-0.01267, -0.05, 3.488e-09), (-0.01361, -0.04945, 0.0104), (-0.01641, -0.04784, 0.02034), (-0.02094, -0.04523, 0.02939), (-0.02699, -0.04173, 0.03716), (-0.03432, -0.0375, 0.0433), (-0.04259, -0.03273, 0.04755), (-0.05144, -0.02761, 0.04973), (-0.06049, -0.02239, 0.04973), (-0.06935, -0.01727, 0.04755), (-0.07762, -0.0125, 0.0433), (-0.08494, -0.008272, 0.03716), (-0.091, -0.004774, 0.02939), (-0.09553, -0.002161, 0.02034), (-0.09832, -0.000546, 0.0104), (-0.1051, -0.01173, 2.893e-08), (-0.104, -0.01215, -0.0104), (-0.1011, -0.01339, -0.02034), (-0.09623, -0.01539, -0.02939), (-0.08977, -0.01806, -0.03716), (-0.08196, -0.0213, -0.0433), (-0.07314, -0.02495, -0.04755), (-0.06369, -0.02887, -0.04973), (-0.05403, -0.03287, -0.04973), (-0.04459, -0.03678, -0.04755), (-0.03576, -0.04043, -0.0433), (-0.02795, -0.04367, -0.03716), (-0.02149, -0.04635, -0.02939), (-0.01666, -0.04835, -0.02034), (-0.01368, -0.04958, -0.0104), (-0.01267, -0.05, 3.488e-09), (-0.01368, -0.04958, 0.0104), (-0.01666, -0.04835, 0.02034), (-0.02149, -0.04635, 0.02939), (-0.02795, -0.04367, 0.03716), (-0.03576, -0.04043, 0.0433), (-0.04459, -0.03678, 0.04755), (-0.05403, -0.03287, 0.04973), (-0.06369, -0.02887, 0.04973), (-0.07314, -0.02495, 0.04755), (-0.08196, -0.0213, 0.0433), (-0.08977, -0.01806, 0.03716), (-0.09623, -0.01539, 0.02939), (-0.1011, -0.01339, 0.02034), (-0.104, -0.01215, 0.0104), (-0.1093, -0.02412, 3.009e-08), (-0.1082, -0.0244, -0.0104), (-0.1051, -0.02524, -0.02034), (-0.1, -0.02659, -0.02939), (-0.09328, -0.0284, -0.03716), (-0.08511, -0.03059, -0.0433), (-0.07589, -0.03306, -0.04755), (-0.06601, -0.03571, -0.04973), (-0.05592, -0.03841, -0.04973), (-0.04604, -0.04106, -0.04755), (-0.03682, -0.04353, -0.0433), (-0.02865, -0.04572, -0.03716), (-0.02189, -0.04753, -0.02939), (-0.01684, -0.04888, -0.02034), (-0.01372, -0.04972, -0.0104), (-0.01267, -0.05, 3.488e-09), (-0.01372, -0.04972, 0.0104), (-0.01684, -0.04888, 0.02034), (-0.02189, -0.04753, 0.02939), (-0.02865, -0.04572, 0.03716), (-0.03682, -0.04353, 0.0433), (-0.04604, -0.04106, 0.04755), (-0.05592, -0.03841, 0.04973), (-0.06601, -0.03571, 0.04973), (-0.07589, -0.03306, 0.04755), (-0.08511, -0.03059, 0.0433), (-0.09328, -0.0284, 0.03716), (-0.1, -0.02659, 0.02939), (-0.1051, -0.02524, 0.02034), (-0.1082, -0.0244, 0.0104), (-0.1118, -0.03695, 3.079e-08), (-0.1107, -0.03709, -0.0104), (-0.1075, -0.03751, -0.02034), (-0.1023, -0.03819, -0.02939), (-0.09541, -0.03911, -0.03716), (-0.08703, -0.04021, -0.0433), (-0.07756, -0.04146, -0.04755), (-0.06742, -0.04279, -0.04973), (-0.05706, -0.04416, -0.04973), (-0.04692, -0.04549, -0.04755), (-0.03745, -0.04674, -0.0433), (-0.02907, -0.04784, -0.03716), (-0.02213, -0.04875, -0.02939), (-0.01695, -0.04944, -0.02034), (-0.01375, -0.04986, -0.0104), (-0.01267, -0.05, 3.488e-09), (-0.01375, -0.04986, 0.0104), (-0.01695, -0.04944, 0.02034), (-0.02213, -0.04875, 0.02939), (-0.02907, -0.04784, 0.03716), (-0.03745, -0.04674, 0.0433), (-0.04692, -0.04549, 0.04755), (-0.05706, -0.04416, 0.04973), (-0.06742, -0.04279, 0.04973), (-0.07756, -0.04146, 0.04755), (-0.08703, -0.04021, 0.0433), (-0.09541, -0.03911, 0.03716), (-0.1023, -0.03819, 0.02939), (-0.1075, -0.03751, 0.02034), (-0.1107, -0.03709, 0.0104), (-0.1127, -0.05, 3.102e-08), (-0.1116, -0.05, -0.0104), (-0.1083, -0.05, -0.02034), (-0.1031, -0.05, -0.02939), (-0.09612, -0.05, -0.03716), (-0.08767, -0.05, -0.0433), (-0.07812, -0.05, -0.04755), (-0.06789, -0.05, -0.04973), (-0.05744, -0.05, -0.04973), (-0.04722, -0.05, -0.04755), (-0.03767, -0.05, -0.0433), (-0.02921, -0.05, -0.03716), (-0.02222, -0.05, -0.02939), (-0.01699, -0.05, -0.02034), (-0.01376, -0.05, -0.0104), (-0.01267, -0.05, 3.488e-09), (-0.01376, -0.05, 0.0104), (-0.01699, -0.05, 0.02034), (-0.02222, -0.05, 0.02939), (-0.02921, -0.05, 0.03716), (-0.03767, -0.05, 0.0433), (-0.04722, -0.05, 0.04755), (-0.05744, -0.05, 0.04973), (-0.06789, -0.05, 0.04973), (-0.07812, -0.05, 0.04755), (-0.08767, -0.05, 0.0433), (-0.09612, -0.05, 0.03716), (-0.1031, -0.05, 0.02939), (-0.1083, -0.05, 0.02034), (-0.1116, -0.05, 0.0104), (-0.1086, -0.05811, 2.99e-08), (-0.1076, -0.05811, -0.00955), (-0.1046, -0.05811, -0.01868), (-0.09983, -0.05811, -0.027), (-0.0934, -0.05811, -0.03413), (-0.08563, -0.05811, -0.03978), (-0.07686, -0.05811, -0.04368), (-0.06747, -0.05811, -0.04568), (-0.05787, -0.05811, -0.04568), (-0.04847, -0.05811, -0.04368), (-0.0397, -0.05811, -0.03978), (-0.03193, -0.05811, -0.03413), (-0.02551, -0.05811, -0.027), (-0.02071, -0.05811, -0.01868), (-0.01774, -0.05811, -0.00955), (-0.01674, -0.05811, 4.609e-09), (-0.01774, -0.05811, 0.00955), (-0.02071, -0.05811, 0.01868), (-0.02551, -0.05811, 0.027), (-0.03193, -0.05811, 0.03413), (-0.0397, -0.05811, 0.03978), (-0.04847, -0.05811, 0.04368), (-0.05787, -0.05811, 0.04568), (-0.06747, -0.05811, 0.04568), (-0.07686, -0.05811, 0.04368), (-0.08563, -0.05811, 0.03978), (-0.0934, -0.05811, 0.03413), (-0.09983, -0.05811, 0.027), (-0.1046, -0.05811, 0.01868), (-0.1076, -0.05811, 0.00955), (-0.1022, -0.05811, 2.814e-08), (-0.1013, -0.05811, -0.008221), (-0.09879, -0.05811, -0.01608), (-0.09466, -0.05811, -0.02324), (-0.08913, -0.05811, -0.02938), (-0.08244, -0.05811, -0.03424), (-0.07489, -0.05811, -0.03761), (-0.0668, -0.05811, -0.03932), (-0.05853, -0.05811, -0.03932), (-0.05045, -0.05811, -0.03761), (-0.0429, -0.05811, -0.03424), (-0.03621, -0.05811, -0.02938), (-0.03068, -0.05811, -0.02324), (-0.02654, -0.05811, -0.01608), (-0.02399, -0.05811, -0.008221), (-0.02313, -0.05811, 6.368e-09), (-0.02399, -0.05811, 0.008221), (-0.02654, -0.05811, 0.01608), (-0.03068, -0.05811, 0.02324), (-0.03621, -0.05811, 0.02939), (-0.0429, -0.05811, 0.03424), (-0.05045, -0.05811, 0.03761), (-0.05853, -0.05811, 0.03932), (-0.0668, -0.05811, 0.03932), (-0.07489, -0.05811, 0.03761), (-0.08244, -0.05811, 0.03424), (-0.08913, -0.05811, 0.02939), (-0.09466, -0.05811, 0.02324), (-0.09879, -0.05811, 0.01608), (-0.1013, -0.05811, 0.008221), (-0.1022, -0.3581, 2.814e-08), (-0.1013, -0.3581, -0.008221), (-0.1013, -0.3581, 0.008221), (-0.09879, -0.3581, -0.01608), (-0.09466, -0.3581, -0.02324), (-0.08913, -0.3581, -0.02938), (-0.08244, -0.3581, -0.03424), (-0.07489, -0.3581, -0.03761), (-0.0668, -0.3581, -0.03932), (-0.05853, -0.3581, -0.03932), (-0.05045, -0.3581, -0.03761), (-0.0429, -0.3581, -0.03424), (-0.03621, -0.3581, -0.02938), (-0.03068, -0.3581, -0.02324), (-0.02654, -0.3581, -0.01608), (-0.02399, -0.3581, -0.008221), (-0.02313, -0.3581, 6.368e-09), (-0.02399, -0.3581, 0.008221), (-0.02654, -0.3581, 0.01608), (-0.03068, -0.3581, 0.02324), (-0.03621, -0.3581, 0.02939), (-0.0429, -0.3581, 0.03424), (-0.05045, -0.3581, 0.03761), (-0.05853, -0.3581, 0.03932), (-0.0668, -0.3581, 0.03932), (-0.07489, -0.3581, 0.03761), (-0.08244, -0.3581, 0.03424), (-0.08913, -0.3581, 0.02939), (-0.09466, -0.3581, 0.02324), (-0.09879, -0.3581, 0.01608)], [], [(0, 1, 3, 2), (2, 3, 5, 4), (4, 5, 7, 6), (6, 7, 9, 8), (8, 9, 11, 10), (10, 11, 13, 12), (12, 13, 15, 14), (14, 15, 17, 16), (16, 17, 19, 18), (18, 19, 21, 20), (20, 21, 23, 22), (22, 23, 25, 24), (24, 25, 27, 26), (26, 27, 29, 28), (28, 29, 31, 30), (30, 31, 33, 32), (32, 33, 35, 34), (34, 35, 37, 36), (36, 37, 39, 38), (38, 39, 41, 40), (40, 41, 43, 42), (42, 43, 45, 44), (44, 45, 47, 46), (46, 47, 49, 48), (48, 49, 51, 50), (50, 51, 53, 52), (52, 53, 55, 54), (54, 55, 57, 56), (3, 1, 59, 57, 55, 53, 51, 49, 47, 45, 43, 41, 39, 37, 35, 33, 31, 29, 27, 25, 23, 21, 19, 17, 15, 13, 11, 9, 7, 5), (56, 57, 59, 58), (58, 59, 1, 0), (8, 10, 65, 64), (63, 64, 94, 93), (26, 28, 74, 73), (44, 46, 83, 82), (0, 2, 61, 60), (18, 20, 70, 69), (36, 38, 79, 78), (54, 56, 88, 87), (10, 12, 66, 65), (28, 30, 75, 74), (46, 48, 84, 83), (2, 4, 62, 61), (20, 22, 71, 70), (38, 40, 80, 79), (56, 58, 89, 88), (12, 14, 67, 66), (30, 32, 76, 75), (48, 50, 85, 84), (4, 6, 63, 62), (22, 24, 72, 71), (40, 42, 81, 80), (58, 0, 60, 89), (14, 16, 68, 67), (32, 34, 77, 76), (50, 52, 86, 85), (6, 8, 64, 63), (24, 26, 73, 72), (42, 44, 82, 81), (16, 18, 69, 68), (34, 36, 78, 77), (52, 54, 87, 86), (100, 101, 131, 130), (77, 78, 108, 107), (64, 65, 95, 94), (78, 79, 109, 108), (65, 66, 96, 95), (79, 80, 110, 109), (66, 67, 97, 96), (80, 81, 111, 110), (67, 68, 98, 97), (81, 82, 112, 111), (68, 69, 99, 98), (82, 83, 113, 112), (69, 70, 100, 99), (83, 84, 114, 113), (70, 71, 101, 100), (84, 85, 115, 114), (71, 72, 102, 101), (85, 86, 116, 115), (72, 73, 103, 102), (86, 87, 117, 116), (73, 74, 104, 103), (60, 61, 91, 90), (87, 88, 118, 117), (74, 75, 105, 104), (61, 62, 92, 91), (88, 89, 119, 118), (75, 76, 106, 105), (62, 63, 93, 92), (89, 60, 90, 119), (76, 77, 107, 106), (137, 138, 168, 167), (114, 115, 145, 144), (101, 102, 132, 131), (115, 116, 146, 145), (102, 103, 133, 132), (116, 117, 147, 146), (103, 104, 134, 133), (90, 91, 121, 120), (117, 118, 148, 147), (104, 105, 135, 134), (91, 92, 122, 121), (118, 119, 149, 148), (105, 106, 136, 135), (92, 93, 123, 122), (119, 90, 120, 149), (106, 107, 137, 136), (93, 94, 124, 123), (107, 108, 138, 137), (94, 95, 125, 124), (108, 109, 139, 138), (95, 96, 126, 125), (109, 110, 140, 139), (96, 97, 127, 126), (110, 111, 141, 140), (97, 98, 128, 127), (111, 112, 142, 141), (98, 99, 129, 128), (112, 113, 143, 142), (99, 100, 130, 129), (113, 114, 144, 143), (174, 175, 205, 204), (124, 125, 155, 154), (138, 139, 169, 168), (125, 126, 156, 155), (139, 140, 170, 169), (126, 127, 157, 156), (140, 141, 171, 170), (127, 128, 158, 157), (141, 142, 172, 171), (128, 129, 159, 158), (142, 143, 173, 172), (129, 130, 160, 159), (143, 144, 174, 173), (130, 131, 161, 160), (144, 145, 175, 174), (131, 132, 162, 161), (145, 146, 176, 175), (132, 133, 163, 162), (146, 147, 177, 176), (133, 134, 164, 163), (120, 121, 151, 150), (147, 148, 178, 177), (134, 135, 165, 164), (121, 122, 152, 151), (148, 149, 179, 178), (135, 136, 166, 165), (122, 123, 153, 152), (149, 120, 150, 179), (136, 137, 167, 166), (123, 124, 154, 153), (184, 185, 215, 214), (161, 162, 192, 191), (175, 176, 206, 205), (162, 163, 193, 192), (176, 177, 207, 206), (163, 164, 194, 193), (150, 151, 181, 180), (177, 178, 208, 207), (164, 165, 195, 194), (151, 152, 182, 181), (178, 179, 209, 208), (165, 166, 196, 195), (152, 153, 183, 182), (179, 150, 180, 209), (166, 167, 197, 196), (153, 154, 184, 183), (167, 168, 198, 197), (154, 155, 185, 184), (168, 169, 199, 198), (155, 156, 186, 185), (169, 170, 200, 199), (156, 157, 187, 186), (170, 171, 201, 200), (157, 158, 188, 187), (171, 172, 202, 201), (158, 159, 189, 188), (172, 173, 203, 202), (159, 160, 190, 189), (173, 174, 204, 203), (160, 161, 191, 190), (221, 222, 252, 251), (198, 199, 229, 228), (185, 186, 216, 215), (199, 200, 230, 229), (186, 187, 217, 216), (200, 201, 231, 230), (187, 188, 218, 217), (201, 202, 232, 231), (188, 189, 219, 218), (202, 203, 233, 232), (189, 190, 220, 219), (203, 204, 234, 233), (190, 191, 221, 220), (204, 205, 235, 234), (191, 192, 222, 221), (205, 206, 236, 235), (192, 193, 223, 222), (206, 207, 237, 236), (193, 194, 224, 223), (180, 181, 211, 210), (207, 208, 238, 237), (194, 195, 225, 224), (181, 182, 212, 211), (208, 209, 239, 238), (195, 196, 226, 225), (182, 183, 213, 212), (209, 180, 210, 239), (196, 197, 227, 226), (183, 184, 214, 213), (197, 198, 228, 227), (258, 259, 289, 288), (235, 236, 266, 265), (222, 223, 253, 252), (236, 237, 267, 266), (223, 224, 254, 253), (210, 211, 241, 240), (237, 238, 268, 267), (224, 225, 255, 254), (211, 212, 242, 241), (238, 239, 269, 268), (225, 226, 256, 255), (212, 213, 243, 242), (239, 210, 240, 269), (226, 227, 257, 256), (213, 214, 244, 243), (227, 228, 258, 257), (214, 215, 245, 244), (228, 229, 259, 258), (215, 216, 246, 245), (229, 230, 260, 259), (216, 217, 247, 246), (230, 231, 261, 260), (217, 218, 248, 247), (231, 232, 262, 261), (218, 219, 249, 248), (232, 233, 263, 262), (219, 220, 250, 249), (233, 234, 264, 263), (220, 221, 251, 250), (234, 235, 265, 264), (295, 296, 326, 325), (245, 246, 276, 275), (259, 260, 290, 289), (246, 247, 277, 276), (260, 261, 291, 290), (247, 248, 278, 277), (261, 262, 292, 291), (248, 249, 279, 278), (262, 263, 293, 292), (249, 250, 280, 279), (263, 264, 294, 293), (250, 251, 281, 280), (264, 265, 295, 294), (251, 252, 282, 281), (265, 266, 296, 295), (252, 253, 283, 282), (266, 267, 297, 296), (253, 254, 284, 283), (240, 241, 271, 270), (267, 268, 298, 297), (254, 255, 285, 284), (241, 242, 272, 271), (268, 269, 299, 298), (255, 256, 286, 285), (242, 243, 273, 272), (269, 240, 270, 299), (256, 257, 287, 286), (243, 244, 274, 273), (257, 258, 288, 287), (244, 245, 275, 274), (319, 320, 350, 349), (282, 283, 313, 312), (296, 297, 327, 326), (283, 284, 314, 313), (270, 271, 301, 300), (297, 298, 328, 327), (284, 285, 315, 314), (271, 272, 302, 301), (298, 299, 329, 328), (285, 286, 316, 315), (272, 273, 303, 302), (299, 270, 300, 329), (286, 287, 317, 316), (273, 274, 304, 303), (287, 288, 318, 317), (274, 275, 305, 304), (288, 289, 319, 318), (275, 276, 306, 305), (289, 290, 320, 319), (276, 277, 307, 306), (290, 291, 321, 320), (277, 278, 308, 307), (291, 292, 322, 321), (278, 279, 309, 308), (292, 293, 323, 322), (279, 280, 310, 309), (293, 294, 324, 323), (280, 281, 311, 310), (294, 295, 325, 324), (281, 282, 312, 311), (356, 357, 387, 386), (306, 307, 337, 336), (320, 321, 351, 350), (307, 308, 338, 337), (321, 322, 352, 351), (308, 309, 339, 338), (322, 323, 353, 352), (309, 310, 340, 339), (323, 324, 354, 353), (310, 311, 341, 340), (324, 325, 355, 354), (311, 312, 342, 341), (325, 326, 356, 355), (312, 313, 343, 342), (326, 327, 357, 356), (313, 314, 344, 343), (300, 301, 331, 330), (327, 328, 358, 357), (314, 315, 345, 344), (301, 302, 332, 331), (328, 329, 359, 358), (315, 316, 346, 345), (302, 303, 333, 332), (329, 300, 330, 359), (316, 317, 347, 346), (303, 304, 334, 333), (317, 318, 348, 347), (304, 305, 335, 334), (318, 319, 349, 348), (305, 306, 336, 335), (366, 367, 397, 396), (343, 344, 374, 373), (330, 331, 361, 360), (357, 358, 388, 387), (344, 345, 375, 374), (331, 332, 362, 361), (358, 359, 389, 388), (345, 346, 376, 375), (332, 333, 363, 362), (359, 330, 360, 389), (346, 347, 377, 376), (333, 334, 364, 363), (347, 348, 378, 377), (334, 335, 365, 364), (348, 349, 379, 378), (335, 336, 366, 365), (349, 350, 380, 379), (336, 337, 367, 366), (350, 351, 381, 380), (337, 338, 368, 367), (351, 352, 382, 381), (338, 339, 369, 368), (352, 353, 383, 382), (339, 340, 370, 369), (353, 354, 384, 383), (340, 341, 371, 370), (354, 355, 385, 384), (341, 342, 372, 371), (355, 356, 386, 385), (342, 343, 373, 372), (402, 403, 433, 432), (380, 381, 411, 410), (367, 368, 398, 397), (381, 382, 412, 411), (368, 369, 399, 398), (382, 383, 413, 412), (369, 370, 400, 399), (383, 384, 414, 413), (370, 371, 401, 400), (384, 385, 415, 414), (371, 372, 402, 401), (385, 386, 416, 415), (372, 373, 403, 402), (386, 387, 417, 416), (373, 374, 404, 403), (360, 361, 391, 390), (387, 388, 418, 417), (374, 375, 405, 404), (361, 362, 392, 391), (388, 389, 419, 418), (375, 376, 406, 405), (362, 363, 393, 392), (389, 360, 390, 419), (376, 377, 407, 406), (363, 364, 394, 393), (377, 378, 408, 407), (364, 365, 395, 394), (378, 379, 409, 408), (365, 366, 396, 395), (379, 380, 410, 409), (475, 476, 507, 506), (416, 417, 447, 446), (403, 404, 434, 433), (390, 391, 421, 420), (417, 418, 448, 447), (404, 405, 435, 434), (391, 392, 422, 421), (418, 419, 449, 448), (405, 406, 436, 435), (392, 393, 423, 422), (419, 390, 420, 449), (406, 407, 437, 436), (393, 394, 424, 423), (407, 408, 438, 437), (394, 395, 425, 424), (408, 409, 439, 438), (395, 396, 426, 425), (409, 410, 440, 439), (396, 397, 427, 426), (410, 411, 441, 440), (397, 398, 428, 427), (411, 412, 442, 441), (398, 399, 429, 428), (412, 413, 443, 442), (399, 400, 430, 429), (413, 414, 444, 443), (400, 401, 431, 430), (414, 415, 445, 444), (401, 402, 432, 431), (415, 416, 446, 445), (420, 421, 451, 450), (421, 422, 452, 451), (422, 423, 453, 452), (423, 424, 454, 453), (424, 425, 455, 454), (425, 426, 456, 455), (426, 427, 457, 456), (427, 428, 458, 457), (428, 429, 459, 458), (429, 430, 460, 459), (430, 431, 461, 460), (431, 432, 462, 461), (432, 433, 463, 462), (433, 434, 464, 463), (434, 435, 465, 464), (435, 436, 466, 465), (436, 437, 467, 466), (437, 438, 468, 467), (438, 439, 469, 468), (439, 440, 470, 469), (440, 441, 471, 470), (441, 442, 472, 471), (442, 443, 473, 472), (443, 444, 474, 473), (444, 445, 475, 474), (445, 446, 476, 475), (446, 447, 477, 476), (447, 448, 478, 477), (448, 449, 479, 478), (449, 420, 450, 479), (480, 481, 483, 484, 485, 486, 487, 488, 489, 490, 491, 492, 493, 494, 495, 496, 497, 498, 499, 500, 501, 502, 503, 504, 505, 506, 507, 508, 509, 482), (462, 463, 494, 493), (450, 451, 481, 480), (476, 477, 508, 507), (463, 464, 495, 494), (479, 450, 480, 482), (477, 478, 509, 508), (464, 465, 496, 495), (451, 452, 483, 481), (478, 479, 482, 509), (465, 466, 497, 496), (452, 453, 484, 483), (466, 467, 498, 497), (453, 454, 485, 484), (467, 468, 499, 498), (454, 455, 486, 485), (468, 469, 500, 499), (455, 456, 487, 486), (469, 470, 501, 500), (456, 457, 488, 487), (470, 471, 502, 501), (457, 458, 489, 488), (471, 472, 503, 502), (458, 459, 490, 489), (472, 473, 504, 503), (459, 460, 491, 490), (473, 474, 505, 504), (460, 461, 492, 491), (474, 475, 506, 505), (461, 462, 493, 492)])
me_shape_indexedfaceset_015.materials.append(mat_material_001)
me_shape_indexedfaceset_015.use_remesh_preserve_volume = False
me_shape_indexedfaceset_015.use_remesh_preserve_attributes = False
me_shape_indexedfaceset_015.use_mirror_vertex_groups = False
me_shape_indexedfaceset_015.update()
me_shape_indexedfaceset_016 = bpy.data.meshes.new('Shape_IndexedFaceSet.016')
me_shape_indexedfaceset_016.from_pydata([(-0.06018, -0.08013, 0.05), (0.08, -0.08012, 0.05), (-0.06018, -0.06973, 0.04891), (0.08, -0.06973, 0.04891), (-0.06018, -0.05979, 0.04568), (0.08, -0.05979, 0.04568), (-0.06018, -0.05074, 0.04045), (0.08, -0.05074, 0.04045), (-0.06018, -0.04297, 0.03346), (0.08, -0.04297, 0.03346), (-0.06018, -0.03682, 0.025), (0.08, -0.03682, 0.025), (-0.06018, -0.03257, 0.01545), (0.08, -0.03257, 0.01545), (-0.06018, -0.0304, 0.005226), (0.08, -0.0304, 0.005226), (-0.06018, -0.0304, -0.005226), (0.08, -0.0304, -0.005226), (-0.06018, -0.03257, -0.01545), (0.08, -0.03257, -0.01545), (-0.06018, -0.03682, -0.025), (0.08, -0.03682, -0.025), (-0.06018, -0.04297, -0.03346), (0.08, -0.04297, -0.03346), (-0.06018, -0.05074, -0.04045), (0.08, -0.05074, -0.04045), (-0.06018, -0.05979, -0.04568), (0.08, -0.05979, -0.04568), (-0.06018, -0.06973, -0.04891), (0.08, -0.06973, -0.04891), (-0.06018, -0.08013, -0.05), (0.08, -0.08012, -0.05), (-0.06018, -0.09052, -0.04891), (0.08, -0.09052, -0.04891), (-0.06018, -0.1005, -0.04568), (0.08, -0.1005, -0.04568), (-0.06018, -0.1095, -0.04045), (0.08, -0.1095, -0.04045), (-0.06018, -0.1173, -0.03346), (0.08, -0.1173, -0.03346), (-0.06018, -0.1234, -0.025), (0.08, -0.1234, -0.025), (-0.06018, -0.1277, -0.01545), (0.08, -0.1277, -0.01545), (-0.06018, -0.1299, -0.005226), (0.08, -0.1299, -0.005226), (-0.06018, -0.1299, 0.005226), (0.08, -0.1299, 0.005226), (-0.06018, -0.1277, 0.01545), (0.08, -0.1277, 0.01545), (-0.06018, -0.1234, 0.025), (0.08, -0.1234, 0.025), (-0.06018, -0.1173, 0.03346), (0.08, -0.1173, 0.03346), (-0.06018, -0.1095, 0.04045), (0.08, -0.1095, 0.04045), (-0.06018, -0.1005, 0.04568), (0.08, -0.1005, 0.04568), (-0.06018, -0.09052, 0.04891), (0.08, -0.09052, 0.04891), (3.583e-08, -0.08013, 0.05), (1.377e-08, 1.896e-15, 0.05), (-0.0104, -0.08013, 0.04891), (-0.0104, -2.863e-09, 0.04891), (-0.02034, -0.08013, 0.04568), (-0.02034, -5.6e-09, 0.04568), (-0.02939, -0.08013, 0.04045), (-0.02939, -8.092e-09, 0.04045), (-0.03716, -0.08013, 0.03346), (-0.03716, -1.023e-08, 0.03346), (-0.0433, -0.08013, 0.025), (-0.0433, -1.192e-08, 0.025), (-0.04755, -0.08013, 0.01545), (-0.04755, -1.309e-08, 0.01545), (-0.04973, -0.08013, 0.005226), (-0.04973, -1.369e-08, 0.005226), (-0.04973, -0.08013, -0.005226), (-0.04973, -1.369e-08, -0.005226), (-0.04755, -0.08013, -0.01545), (-0.04755, -1.309e-08, -0.01545), (-0.0433, -0.08013, -0.025), (-0.0433, -1.192e-08, -0.025), (-0.03716, -0.08013, -0.03346), (-0.03716, -1.023e-08, -0.03346), (-0.02939, -0.08013, -0.04045), (-0.02939, -8.092e-09, -0.04045), (-0.02034, -0.08013, -0.04568), (-0.02034, -5.6e-09, -0.04568), (-0.0104, -0.08013, -0.04891), (-0.0104, -2.863e-09, -0.04891), (8.295e-09, -0.08013, -0.05), (-1.377e-08, -1.896e-15, -0.05), (0.0104, -0.08013, -0.04891), (0.0104, 2.863e-09, -0.04891), (0.02034, -0.08012, -0.04568), (0.02034, 5.6e-09, -0.04568), (0.02939, -0.08012, -0.04045), (0.02939, 8.092e-09, -0.04045), (0.03716, -0.08012, -0.03346), (0.03716, 1.023e-08, -0.03346), (0.0433, -0.08012, -0.025), (0.0433, 1.192e-08, -0.025), (0.04755, -0.08012, -0.01545), (0.04755, 1.309e-08, -0.01545), (0.04973, -0.08012, -0.005226), (0.04973, 1.369e-08, -0.005226), (0.04973, -0.08012, 0.005226), (0.04973, 1.369e-08, 0.005226), (0.04755, -0.08012, 0.01545), (0.04755, 1.309e-08, 0.01545), (0.0433, -0.08012, 0.025), (0.0433, 1.192e-08, 0.025), (0.03716, -0.08012, 0.03346), (0.03716, 1.023e-08, 0.03346), (0.02939, -0.08012, 0.04045), (0.02939, 8.092e-09, 0.04045), (0.02034, -0.08012, 0.04568), (0.02034, 5.6e-09, 0.04568), (0.0104, -0.08013, 0.04891), (0.0104, 2.863e-09, 0.04891)], [], [(0, 1, 3, 2), (2, 3, 5, 4), (4, 5, 7, 6), (6, 7, 9, 8), (8, 9, 11, 10), (10, 11, 13, 12), (12, 13, 15, 14), (14, 15, 17, 16), (16, 17, 19, 18), (18, 19, 21, 20), (20, 21, 23, 22), (22, 23, 25, 24), (24, 25, 27, 26), (26, 27, 29, 28), (28, 29, 31, 30), (30, 31, 33, 32), (32, 33, 35, 34), (34, 35, 37, 36), (36, 37, 39, 38), (38, 39, 41, 40), (40, 41, 43, 42), (42, 43, 45, 44), (44, 45, 47, 46), (46, 47, 49, 48), (48, 49, 51, 50), (50, 51, 53, 52), (52, 53, 55, 54), (54, 55, 57, 56), (3, 1, 59, 57, 55, 53, 51, 49, 47, 45, 43, 41, 39, 37, 35, 33, 31, 29, 27, 25, 23, 21, 19, 17, 15, 13, 11, 9, 7, 5), (56, 57, 59, 58), (58, 59, 1, 0), (0, 2, 4, 6, 8, 10, 12, 14, 16, 18, 20, 22, 24, 26, 28, 30, 32, 34, 36, 38, 40, 42, 44, 46, 48, 50, 52, 54, 56, 58), (60, 61, 63, 62), (62, 63, 65, 64), (64, 65, 67, 66), (66, 67, 69, 68), (68, 69, 71, 70), (70, 71, 73, 72), (72, 73, 75, 74), (74, 75, 77, 76), (76, 77, 79, 78), (78, 79, 81, 80), (80, 81, 83, 82), (82, 83, 85, 84), (84, 85, 87, 86), (86, 87, 89, 88), (88, 89, 91, 90), (90, 91, 93, 92), (92, 93, 95, 94), (94, 95, 97, 96), (96, 97, 99, 98), (98, 99, 101, 100), (100, 101, 103, 102), (102, 103, 105, 104), (104, 105, 107, 106), (106, 107, 109, 108), (108, 109, 111, 110), (110, 111, 113, 112), (112, 113, 115, 114), (114, 115, 117, 116), (63, 61, 119, 117, 115, 113, 111, 109, 107, 105, 103, 101, 99, 97, 95, 93, 91, 89, 87, 85, 83, 81, 79, 77, 75, 73, 71, 69, 67, 65), (116, 117, 119, 118), (118, 119, 61, 60), (60, 62, 64, 66, 68, 70, 72, 74, 76, 78, 80, 82, 84, 86, 88, 90, 92, 94, 96, 98, 100, 102, 104, 106, 108, 110, 112, 114, 116, 118)])
me_shape_indexedfaceset_016.materials.append(mat_material_001)
me_shape_indexedfaceset_016.use_remesh_preserve_volume = False
me_shape_indexedfaceset_016.use_remesh_preserve_attributes = False
me_shape_indexedfaceset_016.use_mirror_vertex_groups = False
me_shape_indexedfaceset_016.update()
me_shape_indexedfaceset_017 = bpy.data.meshes.new('Shape_IndexedFaceSet.017')
me_shape_indexedfaceset_017.from_pydata([(-0.08013, 0.05, -0.06018), (-0.08013, 0.05, 0.08), (-0.06973, 0.04891, -0.06018), (-0.06973, 0.04891, 0.08), (-0.05979, 0.04568, -0.06018), (-0.05979, 0.04568, 0.08), (-0.05074, 0.04045, -0.06018), (-0.05074, 0.04045, 0.08), (-0.04297, 0.03346, -0.06018), (-0.04297, 0.03346, 0.08), (-0.03682, 0.025, -0.06018), (-0.03682, 0.025, 0.08), (-0.03257, 0.01545, -0.06018), (-0.03257, 0.01545, 0.08), (-0.0304, 0.005226, -0.06018), (-0.0304, 0.005226, 0.08), (-0.0304, -0.005226, -0.06018), (-0.0304, -0.005226, 0.08), (-0.03257, -0.01545, -0.06018), (-0.03257, -0.01545, 0.08), (-0.03682, -0.025, -0.06018), (-0.03682, -0.025, 0.08), (-0.04297, -0.03346, -0.06018), (-0.04297, -0.03346, 0.08), (-0.05074, -0.04045, -0.06018), (-0.05074, -0.04045, 0.08), (-0.05979, -0.04568, -0.06018), (-0.05979, -0.04568, 0.08), (-0.06973, -0.04891, -0.06018), (-0.06973, -0.04891, 0.08), (-0.08013, -0.05, -0.06018), (-0.08012, -0.05, 0.08), (-0.09052, -0.04891, -0.06018), (-0.09052, -0.04891, 0.08), (-0.1005, -0.04568, -0.06018), (-0.1005, -0.04568, 0.08), (-0.1095, -0.04045, -0.06018), (-0.1095, -0.04045, 0.08), (-0.1173, -0.03346, -0.06018), (-0.1173, -0.03346, 0.08), (-0.1234, -0.025, -0.06018), (-0.1234, -0.025, 0.08), (-0.1277, -0.01545, -0.06018), (-0.1277, -0.01545, 0.08), (-0.1299, -0.005226, -0.06018), (-0.1299, -0.005226, 0.08), (-0.1299, 0.005226, -0.06018), (-0.1299, 0.005226, 0.08), (-0.1277, 0.01545, -0.06018), (-0.1277, 0.01545, 0.08), (-0.1234, 0.025, -0.06018), (-0.1234, 0.025, 0.08), (-0.1173, 0.03346, -0.06018), (-0.1173, 0.03346, 0.08), (-0.1095, 0.04045, -0.06018), (-0.1095, 0.04045, 0.08), (-0.1005, 0.04568, -0.06018), (-0.1005, 0.04568, 0.08), (-0.09052, 0.04891, -0.06018), (-0.09052, 0.04891, 0.08), (-0.08013, 0.05, 4.426e-08), (-2.762e-08, 0.05, 1.525e-14), (-0.08013, 0.04891, -0.0104), (-3.276e-08, 0.04891, -0.0104), (-0.08013, 0.04568, -0.02034), (-3.646e-08, 0.04568, -0.02034), (-0.08013, 0.04045, -0.02939), (-3.858e-08, 0.04045, -0.02939), (-0.08013, 0.03346, -0.03716), (-3.9e-08, 0.03346, -0.03716), (-0.08013, 0.025, -0.0433), (-3.773e-08, 0.025, -0.0433), (-0.08013, 0.01545, -0.04755), (-3.48e-08, 0.01545, -0.04755), (-0.08013, 0.005226, -0.04973), (-3.035e-08, 0.005226, -0.04973), (-0.08013, -0.005226, -0.04973), (-2.458e-08, -0.005226, -0.04973), (-0.08013, -0.01545, -0.04755), (-1.773e-08, -0.01545, -0.04755), (-0.08013, -0.025, -0.0433), (-1.011e-08, -0.025, -0.0433), (-0.08013, -0.03346, -0.03716), (-2.044e-09, -0.03346, -0.03716), (-0.08013, -0.04045, -0.02939), (6.11e-09, -0.04045, -0.02939), (-0.08013, -0.04568, -0.02034), (1.4e-08, -0.04568, -0.02034), (-0.08012, -0.04891, -0.0104), (2.127e-08, -0.04891, -0.0104), (-0.08012, -0.05, 4.426e-08), (2.762e-08, -0.05, -1.525e-14), (-0.08012, -0.04891, 0.0104), (3.276e-08, -0.04891, 0.0104), (-0.08012, -0.04568, 0.02034), (3.646e-08, -0.04568, 0.02034), (-0.08012, -0.04045, 0.02939), (3.858e-08, -0.04045, 0.02939), (-0.08012, -0.03346, 0.03716), (3.9e-08, -0.03346, 0.03716), (-0.08012, -0.025, 0.0433), (3.773e-08, -0.025, 0.0433), (-0.08012, -0.01545, 0.04755), (3.48e-08, -0.01545, 0.04755), (-0.08012, -0.005226, 0.04973), (3.035e-08, -0.005226, 0.04973), (-0.08012, 0.005226, 0.04973), (2.458e-08, 0.005226, 0.04973), (-0.08012, 0.01545, 0.04755), (1.773e-08, 0.01545, 0.04755), (-0.08013, 0.025, 0.0433), (1.011e-08, 0.025, 0.0433), (-0.08013, 0.03346, 0.03716), (2.044e-09, 0.03346, 0.03716), (-0.08013, 0.04045, 0.02939), (-6.11e-09, 0.04045, 0.02939), (-0.08013, 0.04568, 0.02034), (-1.4e-08, 0.04568, 0.02034), (-0.08013, 0.04891, 0.0104), (-2.127e-08, 0.04891, 0.0104)], [], [(0, 1, 3, 2), (2, 3, 5, 4), (4, 5, 7, 6), (6, 7, 9, 8), (8, 9, 11, 10), (10, 11, 13, 12), (12, 13, 15, 14), (14, 15, 17, 16), (16, 17, 19, 18), (18, 19, 21, 20), (20, 21, 23, 22), (22, 23, 25, 24), (24, 25, 27, 26), (26, 27, 29, 28), (28, 29, 31, 30), (30, 31, 33, 32), (32, 33, 35, 34), (34, 35, 37, 36), (36, 37, 39, 38), (38, 39, 41, 40), (40, 41, 43, 42), (42, 43, 45, 44), (44, 45, 47, 46), (46, 47, 49, 48), (48, 49, 51, 50), (50, 51, 53, 52), (52, 53, 55, 54), (54, 55, 57, 56), (3, 1, 59, 57, 55, 53, 51, 49, 47, 45, 43, 41, 39, 37, 35, 33, 31, 29, 27, 25, 23, 21, 19, 17, 15, 13, 11, 9, 7, 5), (56, 57, 59, 58), (58, 59, 1, 0), (0, 2, 4, 6, 8, 10, 12, 14, 16, 18, 20, 22, 24, 26, 28, 30, 32, 34, 36, 38, 40, 42, 44, 46, 48, 50, 52, 54, 56, 58), (60, 61, 63, 62), (62, 63, 65, 64), (64, 65, 67, 66), (66, 67, 69, 68), (68, 69, 71, 70), (70, 71, 73, 72), (72, 73, 75, 74), (74, 75, 77, 76), (76, 77, 79, 78), (78, 79, 81, 80), (80, 81, 83, 82), (82, 83, 85, 84), (84, 85, 87, 86), (86, 87, 89, 88), (88, 89, 91, 90), (90, 91, 93, 92), (92, 93, 95, 94), (94, 95, 97, 96), (96, 97, 99, 98), (98, 99, 101, 100), (100, 101, 103, 102), (102, 103, 105, 104), (104, 105, 107, 106), (106, 107, 109, 108), (108, 109, 111, 110), (110, 111, 113, 112), (112, 113, 115, 114), (114, 115, 117, 116), (63, 61, 119, 117, 115, 113, 111, 109, 107, 105, 103, 101, 99, 97, 95, 93, 91, 89, 87, 85, 83, 81, 79, 77, 75, 73, 71, 69, 67, 65), (116, 117, 119, 118), (118, 119, 61, 60), (60, 62, 64, 66, 68, 70, 72, 74, 76, 78, 80, 82, 84, 86, 88, 90, 92, 94, 96, 98, 100, 102, 104, 106, 108, 110, 112, 114, 116, 118)])
me_shape_indexedfaceset_017.materials.append(mat_material_001)
me_shape_indexedfaceset_017.use_remesh_preserve_volume = False
me_shape_indexedfaceset_017.use_remesh_preserve_attributes = False
me_shape_indexedfaceset_017.use_mirror_vertex_groups = False
me_shape_indexedfaceset_017.update()
me_shape_indexedfaceset_018 = bpy.data.meshes.new('Shape_IndexedFaceSet.018')
me_shape_indexedfaceset_018.from_pydata([(0.05, 0.06018, 0.08012), (0.05, -0.152, 0.08013), (0.04891, 0.06018, 0.06973), (0.04891, -0.152, 0.06973), (0.04568, 0.06018, 0.05979), (0.04568, -0.152, 0.05979), (0.04045, 0.06018, 0.05074), (0.04045, -0.152, 0.05074), (0.03346, 0.06018, 0.04297), (0.03346, -0.152, 0.04297), (0.025, 0.06018, 0.03682), (0.025, -0.152, 0.03682), (0.01545, 0.06018, 0.03257), (0.01545, -0.152, 0.03257), (0.005226, 0.06018, 0.0304), (0.005226, -0.152, 0.0304), (-0.005226, 0.06018, 0.0304), (-0.005226, -0.152, 0.0304), (-0.01545, 0.06018, 0.03257), (-0.01545, -0.152, 0.03257), (-0.025, 0.06018, 0.03682), (-0.025, -0.152, 0.03682), (-0.03346, 0.06018, 0.04297), (-0.03346, -0.152, 0.04297), (-0.04045, 0.06018, 0.05074), (-0.04045, -0.152, 0.05074), (-0.04568, 0.06018, 0.05979), (-0.04568, -0.152, 0.05979), (-0.04891, 0.06018, 0.06973), (-0.04891, -0.152, 0.06973), (-0.05, 0.06018, 0.08013), (-0.05, -0.152, 0.08013), (-0.04891, 0.06018, 0.09052), (-0.04891, -0.152, 0.09052), (-0.04568, 0.06018, 0.1005), (-0.04568, -0.152, 0.1005), (-0.04045, 0.06018, 0.1095), (-0.04045, -0.152, 0.1095), (-0.03346, 0.06018, 0.1173), (-0.03346, -0.152, 0.1173), (-0.025, 0.06018, 0.1234), (-0.025, -0.152, 0.1234), (-0.01545, 0.06018, 0.1277), (-0.01545, -0.152, 0.1277), (-0.005226, 0.06018, 0.1299), (-0.005226, -0.152, 0.1299), (0.005226, 0.06018, 0.1299), (0.005226, -0.152, 0.1299), (0.01545, 0.06018, 0.1277), (0.01545, -0.152, 0.1277), (0.025, 0.06018, 0.1234), (0.025, -0.152, 0.1234), (0.03346, 0.06018, 0.1173), (0.03346, -0.152, 0.1173), (0.04045, 0.06018, 0.1095), (0.04045, -0.152, 0.1095), (0.04568, 0.06018, 0.1005), (0.04568, -0.152, 0.1005), (0.04891, 0.06018, 0.09052), (0.04891, -0.152, 0.09052), (0.05, 4.076e-08, 0.08013), (0.05, 2.166e-08, -3.795e-08), (0.04891, 0.0104, 0.08013), (0.04891, 0.0104, -3.96e-08), (0.04568, 0.02034, 0.08012), (0.04568, 0.02034, -3.952e-08), (0.04045, 0.02939, 0.08013), (0.04045, 0.02939, -3.771e-08), (0.03346, 0.03716, 0.08013), (0.03346, 0.03716, -3.425e-08), (0.025, 0.0433, 0.08013), (0.025, 0.0433, -2.93e-08), (0.01545, 0.04755, 0.08013), (0.01545, 0.04755, -2.306e-08), (0.005226, 0.04973, 0.08013), (0.005226, 0.04973, -1.582e-08), (-0.005226, 0.04973, 0.08013), (-0.005226, 0.04973, -7.889e-09), (-0.01545, 0.04755, 0.08013), (-0.01545, 0.04755, 3.893e-10), (-0.025, 0.0433, 0.08013), (-0.025, 0.0433, 8.65e-09), (-0.03346, 0.03716, 0.08013), (-0.03346, 0.03716, 1.653e-08), (-0.04045, 0.02939, 0.08013), (-0.04045, 0.02939, 2.369e-08), (-0.04568, 0.02034, 0.08013), (-0.04568, 0.02034, 2.982e-08), (-0.04891, 0.0104, 0.08013), (-0.04891, 0.0104, 3.464e-08), (-0.05, -2.553e-09, 0.08013), (-0.05, -2.166e-08, 3.795e-08), (-0.04891, -0.0104, 0.08013), (-0.04891, -0.0104, 3.96e-08), (-0.04568, -0.02034, 0.08013), (-0.04568, -0.02034, 3.952e-08), (-0.04045, -0.02939, 0.08013), (-0.04045, -0.02939, 3.771e-08), (-0.03346, -0.03716, 0.08013), (-0.03346, -0.03716, 3.425e-08), (-0.025, -0.0433, 0.08013), (-0.025, -0.0433, 2.93e-08), (-0.01545, -0.04755, 0.08013), (-0.01545, -0.04755, 2.306e-08), (-0.005226, -0.04973, 0.08013), (-0.005226, -0.04973, 1.582e-08), (0.005226, -0.04973, 0.08013), (0.005226, -0.04973, 7.889e-09), (0.01545, -0.04755, 0.08013), (0.01545, -0.04755, -3.893e-10), (0.025, -0.0433, 0.08013), (0.025, -0.0433, -8.65e-09), (0.03346, -0.03716, 0.08013), (0.03346, -0.03716, -1.653e-08), (0.04045, -0.02939, 0.08013), (0.04045, -0.02939, -2.369e-08), (0.04568, -0.02034, 0.08013), (0.04568, -0.02034, -2.982e-08), (0.04891, -0.0104, 0.08013), (0.04891, -0.0104, -3.464e-08)], [], [(0, 1, 3, 2), (2, 3, 5, 4), (4, 5, 7, 6), (6, 7, 9, 8), (8, 9, 11, 10), (10, 11, 13, 12), (12, 13, 15, 14), (14, 15, 17, 16), (16, 17, 19, 18), (18, 19, 21, 20), (20, 21, 23, 22), (22, 23, 25, 24), (24, 25, 27, 26), (26, 27, 29, 28), (28, 29, 31, 30), (30, 31, 33, 32), (32, 33, 35, 34), (34, 35, 37, 36), (36, 37, 39, 38), (38, 39, 41, 40), (40, 41, 43, 42), (42, 43, 45, 44), (44, 45, 47, 46), (46, 47, 49, 48), (48, 49, 51, 50), (50, 51, 53, 52), (52, 53, 55, 54), (54, 55, 57, 56), (3, 1, 59, 57, 55, 53, 51, 49, 47, 45, 43, 41, 39, 37, 35, 33, 31, 29, 27, 25, 23, 21, 19, 17, 15, 13, 11, 9, 7, 5), (56, 57, 59, 58), (58, 59, 1, 0), (0, 2, 4, 6, 8, 10, 12, 14, 16, 18, 20, 22, 24, 26, 28, 30, 32, 34, 36, 38, 40, 42, 44, 46, 48, 50, 52, 54, 56, 58), (60, 61, 63, 62), (62, 63, 65, 64), (64, 65, 67, 66), (66, 67, 69, 68), (68, 69, 71, 70), (70, 71, 73, 72), (72, 73, 75, 74), (74, 75, 77, 76), (76, 77, 79, 78), (78, 79, 81, 80), (80, 81, 83, 82), (82, 83, 85, 84), (84, 85, 87, 86), (86, 87, 89, 88), (88, 89, 91, 90), (90, 91, 93, 92), (92, 93, 95, 94), (94, 95, 97, 96), (96, 97, 99, 98), (98, 99, 101, 100), (100, 101, 103, 102), (102, 103, 105, 104), (104, 105, 107, 106), (106, 107, 109, 108), (108, 109, 111, 110), (110, 111, 113, 112), (112, 113, 115, 114), (114, 115, 117, 116), (63, 61, 119, 117, 115, 113, 111, 109, 107, 105, 103, 101, 99, 97, 95, 93, 91, 89, 87, 85, 83, 81, 79, 77, 75, 73, 71, 69, 67, 65), (116, 117, 119, 118), (118, 119, 61, 60), (60, 62, 64, 66, 68, 70, 72, 74, 76, 78, 80, 82, 84, 86, 88, 90, 92, 94, 96, 98, 100, 102, 104, 106, 108, 110, 112, 114, 116, 118)])
me_shape_indexedfaceset_018.materials.append(mat_material_001)
me_shape_indexedfaceset_018.use_remesh_preserve_volume = False
me_shape_indexedfaceset_018.use_remesh_preserve_attributes = False
me_shape_indexedfaceset_018.use_mirror_vertex_groups = False
me_shape_indexedfaceset_018.update()
me_shape_indexedfaceset_019 = bpy.data.meshes.new('Shape_IndexedFaceSet.019')
me_shape_indexedfaceset_019.from_pydata([(-0.01508, -0.01313, 0.08188), (0.01508, -0.01313, 0.08188), (-0.01508, 0.01313, 0.08188), (0.01508, 0.01313, 0.08188), (-0.01508, -0.01313, -0.08188), (0.01508, -0.01313, -0.08188), (-0.01508, 0.01313, -0.08188), (0.01508, 0.01313, -0.08188), (-0.01508, 0.01313, -0.01265), (-0.01508, 0.01313, 0.01265), (0.01508, 0.01313, 0.01265), (0.01508, 0.01313, -0.01265), (-0.01508, -0.01313, 0.01265), (-0.01508, -0.01313, -0.01265), (0.01508, -0.01313, -0.01265), (0.01508, -0.01313, 0.01265), (0.0799, 0.01313, 0.01265), (0.0799, 0.01313, -0.01265), (0.0799, -0.01313, -0.01265), (0.0799, -0.01313, 0.01265), (-0.0796, 0.01313, -0.01265), (-0.0796, 0.01313, 0.01265), (-0.0796, -0.01313, 0.01265), (-0.0796, -0.01313, -0.01265)], [], [(0, 1, 3, 2), (8, 11, 7, 6), (6, 7, 5, 4), (12, 15, 1, 0), (8, 6, 4, 13), (10, 3, 1, 15), (7, 11, 14, 5), (10, 15, 19, 16), (2, 9, 12, 0), (13, 12, 22, 23), (4, 5, 14, 13), (13, 14, 15, 12), (2, 3, 10, 9), (9, 10, 11, 8), (17, 16, 19, 18), (15, 14, 18, 19), (11, 10, 16, 17), (14, 11, 17, 18), (21, 20, 23, 22), (9, 8, 20, 21), (12, 9, 21, 22), (8, 13, 23, 20)])
me_shape_indexedfaceset_019.materials.append(mat_material_001)
me_shape_indexedfaceset_019.use_remesh_preserve_volume = False
me_shape_indexedfaceset_019.use_remesh_preserve_attributes = False
me_shape_indexedfaceset_019.use_mirror_vertex_groups = False
me_shape_indexedfaceset_019.update()
me_shape_indexedfaceset_023 = bpy.data.meshes.new('Shape_IndexedFaceSet.023')
me_shape_indexedfaceset_023.from_pydata([(0.01234, 3.431e-09, -0.01313), (-0.01234, -6.758e-09, -0.01313), (0.01234, 6.758e-09, 0.01313), (-0.01234, -3.431e-09, 0.01313), (0.01234, -0.1638, 0.02662), (-0.01233, -0.1638, 0.02662), (0.01234, -0.1638, 0.05289), (-0.01233, -0.1638, 0.05289), (0.01234, -0.08188, 0.01313), (-0.01233, -0.08188, 0.01313), (0.01234, -0.08188, -0.01313), (-0.01233, -0.08188, -0.01313)], [], [(0, 1, 3, 2), (8, 9, 7, 6), (6, 7, 5, 4), (10, 11, 1, 0), (8, 6, 4, 10), (9, 3, 1, 11), (7, 9, 11, 5), (2, 8, 10, 0), (4, 5, 11, 10), (2, 3, 9, 8)])
me_shape_indexedfaceset_023.materials.append(mat_material_001)
me_shape_indexedfaceset_023.use_remesh_preserve_volume = False
me_shape_indexedfaceset_023.use_remesh_preserve_attributes = False
me_shape_indexedfaceset_023.use_mirror_vertex_groups = False
me_shape_indexedfaceset_023.update()
me_shape_indexedfaceset_022 = bpy.data.meshes.new('Shape_IndexedFaceSet.022')
me_shape_indexedfaceset_022.from_pydata([(-0.01234, -3.431e-09, 0.01313), (0.01234, 6.758e-09, 0.01313), (-0.01234, -6.758e-09, -0.01313), (0.01234, 3.431e-09, -0.01313), (-0.01233, -0.1638, -0.02662), (0.01234, -0.1638, -0.02662), (-0.01233, -0.1638, -0.05289), (0.01234, -0.1638, -0.05289), (-0.01233, -0.08188, -0.01313), (0.01234, -0.08188, -0.01313), (-0.01233, -0.08188, 0.01313), (0.01234, -0.08188, 0.01313)], [], [(0, 1, 3, 2), (8, 9, 7, 6), (6, 7, 5, 4), (10, 11, 1, 0), (8, 6, 4, 10), (9, 3, 1, 11), (7, 9, 11, 5), (2, 8, 10, 0), (4, 5, 11, 10), (2, 3, 9, 8)])
me_shape_indexedfaceset_022.materials.append(mat_material_001)
me_shape_indexedfaceset_022.use_remesh_preserve_volume = False
me_shape_indexedfaceset_022.use_remesh_preserve_attributes = False
me_shape_indexedfaceset_022.use_mirror_vertex_groups = False
me_shape_indexedfaceset_022.update()
me_shape_indexedfaceset_021 = bpy.data.meshes.new('Shape_IndexedFaceSet.021')
me_shape_indexedfaceset_021.from_pydata([(0.01313, 6.987e-09, 0.01234), (0.01313, 3.862e-09, -0.01234), (-0.01313, -3.862e-09, 0.01234), (-0.01313, -6.987e-09, -0.01234), (-0.02662, -0.1638, 0.01234), (-0.02662, -0.1638, -0.01233), (-0.05289, -0.1638, 0.01234), (-0.05289, -0.1638, -0.01233), (-0.01313, -0.08188, 0.01234), (-0.01313, -0.08188, -0.01233), (0.01313, -0.08188, 0.01234), (0.01313, -0.08188, -0.01234)], [], [(0, 1, 3, 2), (8, 9, 7, 6), (6, 7, 5, 4), (10, 11, 1, 0), (8, 6, 4, 10), (9, 3, 1, 11), (7, 9, 11, 5), (2, 8, 10, 0), (4, 5, 11, 10), (2, 3, 9, 8)])
me_shape_indexedfaceset_021.materials.append(mat_material_001)
me_shape_indexedfaceset_021.use_remesh_preserve_volume = False
me_shape_indexedfaceset_021.use_remesh_preserve_attributes = False
me_shape_indexedfaceset_021.use_mirror_vertex_groups = False
me_shape_indexedfaceset_021.update()
me_shape_indexedfaceset_020 = bpy.data.meshes.new('Shape_IndexedFaceSet.020')
me_shape_indexedfaceset_020.from_pydata([(-0.01313, -6.987e-09, -0.01234), (-0.01313, -3.862e-09, 0.01234), (0.01313, 3.862e-09, -0.01234), (0.01313, 6.987e-09, 0.01234), (0.02662, -0.1638, -0.01233), (0.02662, -0.1638, 0.01234), (0.05289, -0.1638, -0.01234), (0.05289, -0.1638, 0.01234), (0.01313, -0.08188, -0.01234), (0.01313, -0.08188, 0.01234), (-0.01313, -0.08188, -0.01233), (-0.01313, -0.08188, 0.01234)], [], [(0, 1, 3, 2), (8, 9, 7, 6), (6, 7, 5, 4), (10, 11, 1, 0), (8, 6, 4, 10), (9, 3, 1, 11), (7, 9, 11, 5), (2, 8, 10, 0), (4, 5, 11, 10), (2, 3, 9, 8)])
me_shape_indexedfaceset_020.materials.append(mat_material_001)
me_shape_indexedfaceset_020.use_remesh_preserve_volume = False
me_shape_indexedfaceset_020.use_remesh_preserve_attributes = False
me_shape_indexedfaceset_020.use_mirror_vertex_groups = False
me_shape_indexedfaceset_020.update()

# ---- objects
ob_body = bpy.data.objects.new('Body', me_cube)
ob_base = bpy.data.objects.new('base', me_shape_indexedfaceset_012)
ob_arm_a = bpy.data.objects.new('Arm A', me_shape_indexedfaceset_013)
ob_joint_a = bpy.data.objects.new('Joint A', me_shape_indexedfaceset_014)
ob_arm_b = bpy.data.objects.new('Arm B', me_shape_indexedfaceset_015)
ob_joint_b = bpy.data.objects.new('Joint B', me_shape_indexedfaceset_016)
ob_joint_c = bpy.data.objects.new('Joint C', me_shape_indexedfaceset_017)
ob_joint_d = bpy.data.objects.new('Joint D', me_shape_indexedfaceset_018)
ob_grip_base = bpy.data.objects.new('Grip Base', me_shape_indexedfaceset_019)
ob_grip_d = bpy.data.objects.new('Grip D', me_shape_indexedfaceset_023)
ob_grip_c = bpy.data.objects.new('Grip C', me_shape_indexedfaceset_022)
ob_grip_a = bpy.data.objects.new('Grip A', me_shape_indexedfaceset_021)
ob_grip_b = bpy.data.objects.new('Grip B', me_shape_indexedfaceset_020)

# ---- transforms, parenting, visibility, modifiers, constraints
ob_body.location = (0.0, 0.0, 0.27)
ob_body.lineart.crease_threshold = 0.0
ob_base.parent = ob_body
ob_base.matrix_parent_inverse = Matrix(((1.0, 0.0, 0.0, 0.0), (0.0, 1.0, 0.0, 0.0), (0.0, 0.0, 1.0, -0.27), (0.0, 0.0, 0.0, 1.0)))
ob_base.location = (0.0, -0.2, 0.4)
ob_base.lineart.crease_threshold = 0.0
_m = ob_base.modifiers.new('Auto Smooth', 'NODES')
_m.node_group = ng_auto_smooth
ob_arm_a.parent = ob_base
ob_arm_a.matrix_parent_inverse = Matrix(((1.0, 0.0, 0.0, 0.0), (0.0, 1.0, 0.0, 0.2), (0.0, 0.0, 1.0, -0.4), (0.0, 0.0, 0.0, 1.0)))
ob_arm_a.location = (0.08018, -0.2, 0.7269)
ob_arm_a.lineart.crease_threshold = 0.0
_m = ob_arm_a.modifiers.new('Auto Smooth', 'NODES')
_m.node_group = ng_auto_smooth
ob_joint_a.parent = ob_arm_a
ob_joint_a.matrix_parent_inverse = Matrix(((1.0, -1.044e-20, 0.0, -0.08018), (-1.044e-20, 1.0, 0.0, 0.2), (0.0, 0.0, 1.0, -0.7269), (0.0, 0.0, 0.0, 1.0)))
ob_joint_a.location = (0.16, -0.5999, 0.7269)
ob_joint_a.lineart.crease_threshold = 0.0
_m = ob_joint_a.modifiers.new('Auto Smooth', 'NODES')
_m.node_group = ng_auto_smooth
ob_arm_b.parent = ob_joint_a
ob_arm_b.matrix_parent_inverse = Matrix(((1.0, -1.044e-20, 0.0, -0.16), (-1.044e-20, 1.0, 0.0, 0.5999), (0.0, 0.0, 1.0, -0.7269), (0.0, 0.0, 0.0, 1.0)))
ob_arm_b.location = (0.1021, -0.68, 0.7269)
ob_arm_b.lineart.crease_threshold = 0.0
_m = ob_arm_b.modifiers.new('Auto Smooth', 'NODES')
_m.node_group = ng_auto_smooth
ob_joint_b.parent = ob_arm_b
ob_joint_b.matrix_parent_inverse = Matrix(((1.0, -1.044e-20, 0.0, -0.1021), (-1.044e-20, 1.0, 0.0, 0.68), (0.0, 0.0, 1.0, -0.7269), (0.0, 0.0, 0.0, 1.0)))
ob_joint_b.location = (0.03942, -1.038, 0.7269)
ob_joint_b.lineart.crease_threshold = 0.0
_m = ob_joint_b.modifiers.new('Auto Smooth', 'NODES')
_m.node_group = ng_auto_smooth
ob_joint_c.parent = ob_joint_b
ob_joint_c.matrix_parent_inverse = Matrix(((1.0, 0.0, 0.0, -0.03942), (-1.044e-20, 1.0, 0.0, 1.038), (0.0, 0.0, 1.0, -0.7269), (0.0, 0.0, 0.0, 1.0)))
ob_joint_c.location = (-0.0205, -1.118, 0.7269)
ob_joint_c.lineart.crease_threshold = 0.0
_m = ob_joint_c.modifiers.new('Auto Smooth', 'NODES')
_m.node_group = ng_auto_smooth
ob_joint_d.parent = ob_joint_c
ob_joint_d.matrix_parent_inverse = Matrix(((1.0, 0.0, 0.0, 0.0205), (-1.044e-20, 1.0, 0.0, 1.118), (0.0, 0.0, 1.0, -0.7269), (0.0, 0.0, 0.0, 1.0)))
ob_joint_d.location = (-0.1005, -1.118, 0.8069)
ob_joint_d.lineart.crease_threshold = 0.0
_m = ob_joint_d.modifiers.new('Auto Smooth', 'NODES')
_m.node_group = ng_auto_smooth
ob_grip_base.parent = ob_joint_d
ob_grip_base.matrix_parent_inverse = Matrix(((1.0, 0.0, 1.685e-19, 0.1005), (0.0, 1.0, 0.0, 1.118), (1.685e-19, 0.0, 1.0, -0.8069), (0.0, 0.0, 0.0, 1.0)))
ob_grip_base.location = (-0.1005, -1.278, 0.887)
ob_grip_base.lineart.crease_threshold = 0.0
_m = ob_grip_base.modifiers.new('Auto Smooth', 'NODES')
_m.node_group = ng_auto_smooth
ob_grip_d.parent = ob_grip_base
ob_grip_d.matrix_parent_inverse = Matrix(((1.0, 0.0, -1.685e-19, 0.1005), (5.22e-20, 1.0, 0.0, 1.278), (-1.685e-19, 0.0, 1.0, -0.887), (0.0, 0.0, 0.0, 1.0)))
ob_grip_d.location = (-0.1005, -1.276, 0.8213)
ob_grip_d.lineart.crease_threshold = 0.0
_m = ob_grip_d.modifiers.new('Auto Smooth', 'NODES')
_m.node_group = ng_auto_smooth
ob_grip_c.parent = ob_grip_base
ob_grip_c.matrix_parent_inverse = Matrix(((1.0, 0.0, -1.685e-19, 0.1005), (5.22e-20, 1.0, 0.0, 1.278), (-1.685e-19, 0.0, 1.0, -0.887), (0.0, 0.0, 0.0, 1.0)))
ob_grip_c.location = (-0.1005, -1.276, 0.9528)
ob_grip_c.lineart.crease_threshold = 0.0
_m = ob_grip_c.modifiers.new('Auto Smooth', 'NODES')
_m.node_group = ng_auto_smooth
ob_grip_a.parent = ob_grip_base
ob_grip_a.matrix_parent_inverse = Matrix(((1.0, 0.0, -1.685e-19, 0.1005), (5.22e-20, 1.0, 0.0, 1.278), (-1.685e-19, 0.0, 1.0, -0.887), (0.0, 0.0, 0.0, 1.0)))
ob_grip_a.location = (-0.03479, -1.276, 0.887)
ob_grip_a.lineart.crease_threshold = 0.0
_m = ob_grip_a.modifiers.new('Auto Smooth', 'NODES')
_m.node_group = ng_auto_smooth
ob_grip_b.parent = ob_grip_base
ob_grip_b.matrix_parent_inverse = Matrix(((1.0, 0.0, -1.685e-19, 0.1005), (5.22e-20, 1.0, 0.0, 1.278), (-1.685e-19, 0.0, 1.0, -0.887), (0.0, 0.0, 0.0, 1.0)))
ob_grip_b.location = (-0.1662, -1.276, 0.887)
ob_grip_b.lineart.crease_threshold = 0.0
_m = ob_grip_b.modifiers.new('Auto Smooth', 'NODES')
_m.node_group = ng_auto_smooth

# ---- collection membership
col_collection_1.objects.link(ob_body)
col_collection_1.objects.link(ob_base)
col_collection_1.objects.link(ob_arm_a)
col_collection_1.objects.link(ob_joint_a)
col_collection_1.objects.link(ob_arm_b)
col_collection_1.objects.link(ob_joint_b)
col_collection_1.objects.link(ob_joint_c)
col_collection_1.objects.link(ob_joint_d)
col_collection_1.objects.link(ob_grip_base)
col_collection_1.objects.link(ob_grip_d)
col_collection_1.objects.link(ob_grip_c)
col_collection_1.objects.link(ob_grip_a)
col_collection_1.objects.link(ob_grip_b)

# ---- scene / render settings (as saved in the file)
scene.frame_start = 1; scene.frame_end = 250; scene.frame_set(1)
scene.render.engine = 'BLENDER_EEVEE_NEXT'
scene.render.resolution_percentage = 50
scene.render.dither_intensity = 0.0
scene.cycles.use_denoising = False
scene.cycles.samples = 128
scene.cycles.sampling_pattern = 'TABULATED_SOBOL'
scene.cycles.use_adaptive_sampling = False
scene.cycles.use_light_tree = False
scene.cycles.blur_glossy = 0.0
scene.cycles.sample_clamp_indirect = 0.0
scene.view_settings.view_transform = 'Standard'
bpy.context.view_layer.update()

# ---- added for rendering (the .blend has no active camera and no usable light): camera, sun
cam_auto = bpy.data.cameras.new('AutoCamera')
cam_auto.lens = 50.0
cam_auto.sensor_width = 36.0
cam_auto.clip_end = 1000.0
ob_auto_camera = bpy.data.objects.new('AutoCamera', cam_auto)
scene.collection.objects.link(ob_auto_camera)
ob_auto_camera.location = (1.97493, -2.91332, 2.06679)
ob_auto_camera.rotation_euler = (1.09748, -7.21219e-08, 0.694738)
scene.camera = ob_auto_camera
light_auto_sun = bpy.data.lights.new('AutoSun', 'SUN')
light_auto_sun.energy = 3.0
light_auto_sun.angle = 0.0523599
ob_auto_sun = bpy.data.objects.new('AutoSun', light_auto_sun)
scene.collection.objects.link(ob_auto_sun)
ob_auto_sun.rotation_euler = (0.872665, 0.174533, 0.523599)
bpy.context.view_layer.update()

